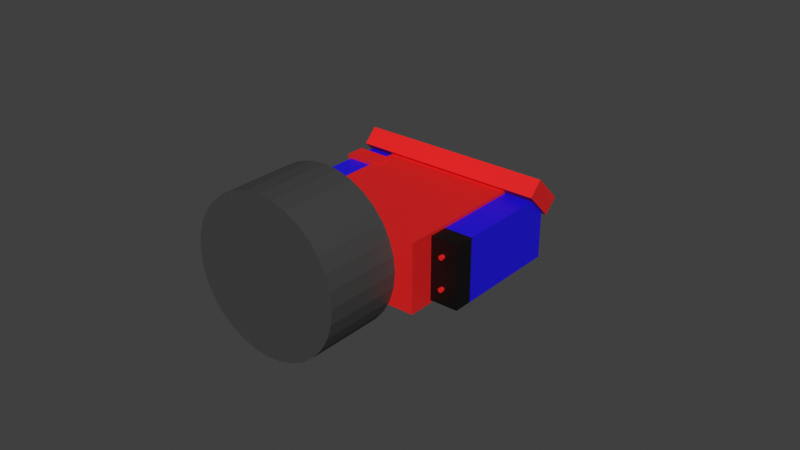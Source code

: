 # Source: kookyemount_2.blend  (saved by Blender 3.0.42; exported with 4.5.12 LTS)
import bpy
from mathutils import Matrix  # noqa: F401  (used for matrix-valued properties, if any)

bpy.ops.wm.read_factory_settings(use_empty=True)
scene = bpy.context.scene
scene.name = 'Scene'

# ---- collections
col_collection = bpy.data.collections.new('Collection'); scene.collection.children.link(col_collection)
col_motor_assembly = bpy.data.collections.new('motor assembly'); col_collection.children.link(col_motor_assembly)
col_mount_assembly = bpy.data.collections.new('mount assembly'); col_collection.children.link(col_mount_assembly)
col_stem_assembly = bpy.data.collections.new('stem assembly'); col_collection.children.link(col_stem_assembly)

# ---- materials (node trees are filled in below, after node groups)
mat_materialn_black_tire_rubber = bpy.data.materials.new('Materialn black tire rubber')
mat_materialn_black_tire_rubber.use_transparent_shadow = False
mat_material_black_motor = bpy.data.materials.new('Material black motor')
mat_material_black_motor.use_transparent_shadow = False
mat_blue_mount = bpy.data.materials.new('blue mount')
mat_blue_mount.use_transparent_shadow = False
mat_material_red_cutout = bpy.data.materials.new('Material.red cutout')
mat_material_red_cutout.use_transparent_shadow = False
mat_purple = bpy.data.materials.new('purple')
mat_purple.use_transparent_shadow = False

# ---- material node trees
mat_materialn_black_tire_rubber.use_nodes = True; mat_materialn_black_tire_rubber.node_tree.nodes.clear()
_N = mat_materialn_black_tire_rubber.node_tree.nodes; _L = mat_materialn_black_tire_rubber.node_tree.links
n0 = _N.new('ShaderNodeBsdfPrincipled'); n0.name = 'Principled BSDF'; n0.location = (10, 300)
n0.distribution = 'GGX'
n0.subsurface_method = 'RANDOM_WALK_SKIN'
n0.inputs[0].default_value = (0.05497, 0.05497, 0.05497, 1.0)
n0.inputs[3].default_value = 1.45
n0.inputs[27].default_value = (0.0, 0.0, 0.0, 1.0)
n0.inputs[28].default_value = 1.0
n1 = _N.new('ShaderNodeOutputMaterial'); n1.name = 'Material Output'; n1.location = (300, 300)
_L.new(n0.outputs[0], n1.inputs[0])
n1.is_active_output = True
mat_material_black_motor.use_nodes = True; mat_material_black_motor.node_tree.nodes.clear()
_N = mat_material_black_motor.node_tree.nodes; _L = mat_material_black_motor.node_tree.links
n0 = _N.new('ShaderNodeBsdfPrincipled'); n0.name = 'Principled BSDF'; n0.location = (10, 300)
n0.distribution = 'GGX'
n0.subsurface_method = 'RANDOM_WALK_SKIN'
n0.inputs[0].default_value = (0.0, 0.0, 0.0, 1.0)
n0.inputs[3].default_value = 1.45
n0.inputs[27].default_value = (0.0, 0.0, 0.0, 1.0)
n0.inputs[28].default_value = 1.0
n1 = _N.new('ShaderNodeOutputMaterial'); n1.name = 'Material Output'; n1.location = (300, 300)
_L.new(n0.outputs[0], n1.inputs[0])
n1.is_active_output = True
mat_blue_mount.use_nodes = True; mat_blue_mount.node_tree.nodes.clear()
_N = mat_blue_mount.node_tree.nodes; _L = mat_blue_mount.node_tree.links
n0 = _N.new('ShaderNodeBsdfPrincipled'); n0.name = 'Principled BSDF'; n0.location = (10, 300)
n0.distribution = 'GGX'
n0.subsurface_method = 'RANDOM_WALK_SKIN'
n0.inputs[0].default_value = (0.01024, 0.002793, 0.8002, 1.0)
n0.inputs[3].default_value = 1.45
n0.inputs[27].default_value = (0.0, 0.0, 0.0, 1.0)
n0.inputs[28].default_value = 1.0
n1 = _N.new('ShaderNodeOutputMaterial'); n1.name = 'Material Output'; n1.location = (300, 300)
_L.new(n0.outputs[0], n1.inputs[0])
n1.is_active_output = True
mat_material_red_cutout.use_nodes = True; mat_material_red_cutout.node_tree.nodes.clear()
_N = mat_material_red_cutout.node_tree.nodes; _L = mat_material_red_cutout.node_tree.links
n0 = _N.new('ShaderNodeBsdfPrincipled'); n0.name = 'Principled BSDF'; n0.location = (10, 300)
n0.distribution = 'GGX'
n0.subsurface_method = 'RANDOM_WALK_SKIN'
n0.inputs[0].default_value = (0.8002, 0.01357, 0.01357, 1.0)
n0.inputs[3].default_value = 1.45
n0.inputs[27].default_value = (0.0, 0.0, 0.0, 1.0)
n0.inputs[28].default_value = 1.0
n1 = _N.new('ShaderNodeOutputMaterial'); n1.name = 'Material Output'; n1.location = (300, 300)
_L.new(n0.outputs[0], n1.inputs[0])
n1.is_active_output = True
mat_purple.use_nodes = True; mat_purple.node_tree.nodes.clear()
_N = mat_purple.node_tree.nodes; _L = mat_purple.node_tree.links
n0 = _N.new('ShaderNodeBsdfPrincipled'); n0.name = 'Principled BSDF'; n0.location = (10, 300)
n0.distribution = 'GGX'
n0.subsurface_method = 'RANDOM_WALK_SKIN'
n0.inputs[0].default_value = (0.8002, 0.005074, 0.6944, 1.0)
n0.inputs[3].default_value = 1.45
n0.inputs[27].default_value = (0.0, 0.0, 0.0, 1.0)
n0.inputs[28].default_value = 1.0
n1 = _N.new('ShaderNodeOutputMaterial'); n1.name = 'Material Output'; n1.location = (300, 300)
_L.new(n0.outputs[0], n1.inputs[0])
n1.is_active_output = True

# ---- world
world_world = bpy.data.worlds.new('World'); scene.world = world_world
world_world.use_nodes = True; world_world.node_tree.nodes.clear()
_N = world_world.node_tree.nodes; _L = world_world.node_tree.links
n0 = _N.new('ShaderNodeOutputWorld'); n0.name = 'World Output'; n0.location = (300, 300)
n1 = _N.new('ShaderNodeBackground'); n1.name = 'Background'; n1.location = (10, 300)
n1.inputs[0].default_value = (0.05088, 0.05088, 0.05088, 1.0)
_L.new(n1.outputs[0], n0.inputs[0])
n0.is_active_output = True
world_world.color = (0.05088, 0.05088, 0.05088)
world_world.use_sun_shadow = False
world_world.sun_shadow_jitter_overblur = 0.0

# ---- meshes
me_cylinder_006 = bpy.data.meshes.new('Cylinder.006')
me_cylinder_006.from_pydata([(0.0, 0.05, -0.0125), (0.0, 0.05, 0.0125), (0.009755, 0.04904, -0.0125), (0.009755, 0.04904, 0.0125), (0.01913, 0.04619, -0.0125), (0.01913, 0.04619, 0.0125), (0.02778, 0.04157, -0.0125), (0.02778, 0.04157, 0.0125), (0.03536, 0.03536, -0.0125), (0.03536, 0.03536, 0.0125), (0.04157, 0.02778, -0.0125), (0.04157, 0.02778, 0.0125), (0.04619, 0.01913, -0.0125), (0.04619, 0.01913, 0.0125), (0.04904, 0.009755, -0.0125), (0.04904, 0.009755, 0.0125), (0.05, -2.186e-09, -0.0125), (0.05, -2.186e-09, 0.0125), (0.04904, -0.009755, -0.0125), (0.04904, -0.009755, 0.0125), (0.04619, -0.01913, -0.0125), (0.04619, -0.01913, 0.0125), (0.04157, -0.02778, -0.0125), (0.04157, -0.02778, 0.0125), (0.03536, -0.03536, -0.0125), (0.03536, -0.03536, 0.0125), (0.02778, -0.04157, -0.0125), (0.02778, -0.04157, 0.0125), (0.01913, -0.04619, -0.0125), (0.01913, -0.04619, 0.0125), (0.009755, -0.04904, -0.0125), (0.009755, -0.04904, 0.0125), (-4.371e-09, -0.05, -0.0125), (-4.371e-09, -0.05, 0.0125), (-0.009755, -0.04904, -0.0125), (-0.009755, -0.04904, 0.0125), (-0.01913, -0.04619, -0.0125), (-0.01913, -0.04619, 0.0125), (-0.02778, -0.04157, -0.0125), (-0.02778, -0.04157, 0.0125), (-0.03536, -0.03536, -0.0125), (-0.03536, -0.03536, 0.0125), (-0.04157, -0.02778, -0.0125), (-0.04157, -0.02778, 0.0125), (-0.04619, -0.01913, -0.0125), (-0.04619, -0.01913, 0.0125), (-0.04904, -0.009755, -0.0125), (-0.04904, -0.009755, 0.0125), (-0.05, 5.962e-10, -0.0125), (-0.05, 5.962e-10, 0.0125), (-0.04904, 0.009755, -0.0125), (-0.04904, 0.009755, 0.0125), (-0.04619, 0.01913, -0.0125), (-0.04619, 0.01913, 0.0125), (-0.04157, 0.02778, -0.0125), (-0.04157, 0.02778, 0.0125), (-0.03536, 0.03536, -0.0125), (-0.03536, 0.03536, 0.0125), (-0.02778, 0.04157, -0.0125), (-0.02778, 0.04157, 0.0125), (-0.01913, 0.04619, -0.0125), (-0.01913, 0.04619, 0.0125), (-0.009755, 0.04904, -0.0125), (-0.009755, 0.04904, 0.0125)], [], [(0, 1, 3, 2), (2, 3, 5, 4), (4, 5, 7, 6), (6, 7, 9, 8), (8, 9, 11, 10), (10, 11, 13, 12), (12, 13, 15, 14), (14, 15, 17, 16), (16, 17, 19, 18), (18, 19, 21, 20), (20, 21, 23, 22), (22, 23, 25, 24), (24, 25, 27, 26), (26, 27, 29, 28), (28, 29, 31, 30), (30, 31, 33, 32), (32, 33, 35, 34), (34, 35, 37, 36), (36, 37, 39, 38), (38, 39, 41, 40), (40, 41, 43, 42), (42, 43, 45, 44), (44, 45, 47, 46), (46, 47, 49, 48), (48, 49, 51, 50), (50, 51, 53, 52), (52, 53, 55, 54), (54, 55, 57, 56), (56, 57, 59, 58), (58, 59, 61, 60), (3, 1, 63, 61, 59, 57, 55, 53, 51, 49, 47, 45, 43, 41, 39, 37, 35, 33, 31, 29, 27, 25, 23, 21, 19, 17, 15, 13, 11, 9, 7, 5), (60, 61, 63, 62), (62, 63, 1, 0), (0, 2, 4, 6, 8, 10, 12, 14, 16, 18, 20, 22, 24, 26, 28, 30, 32, 34, 36, 38, 40, 42, 44, 46, 48, 50, 52, 54, 56, 58, 60, 62)])
_uv = me_cylinder_006.uv_layers.new(name='UVMap')
_uv.uv.foreach_set('vector', [1.0, 0.5, 1.0, 1.0, 0.9688, 1.0, 0.9688, 0.5, 0.9688, 0.5, 0.9688, 1.0, 0.9375, 1.0, 0.9375, 0.5, 0.9375, 0.5, 0.9375, 1.0, 0.9062, 1.0, 0.9062, 0.5, 0.9062, 0.5, 0.9062, 1.0, 0.875, 1.0, 0.875, 0.5, 0.875, 0.5, 0.875, 1.0, 0.8438, 1.0, 0.8438, 0.5, 0.8438, 0.5, 0.8438, 1.0, 0.8125, 1.0, 0.8125, 0.5, 0.8125, 0.5, 0.8125, 1.0, 0.7812, 1.0, 0.7812, 0.5, 0.7812, 0.5, 0.7812, 1.0, 0.75, 1.0, 0.75, 0.5, 0.75, 0.5, 0.75, 1.0, 0.7188, 1.0, 0.7188, 0.5, 0.7188, 0.5, 0.7188, 1.0, 0.6875, 1.0, 0.6875, 0.5, 0.6875, 0.5, 0.6875, 1.0, 0.6562, 1.0, 0.6562, 0.5, 0.6562, 0.5, 0.6562, 1.0, 0.625, 1.0, 0.625, 0.5, 0.625, 0.5, 0.625, 1.0, 0.5938, 1.0, 0.5938, 0.5, 0.5938, 0.5, 0.5938, 1.0, 0.5625, 1.0, 0.5625, 0.5, 0.5625, 0.5, 0.5625, 1.0, 0.5312, 1.0, 0.5312, 0.5, 0.5312, 0.5, 0.5312, 1.0, 0.5, 1.0, 0.5, 0.5, 0.5, 0.5, 0.5, 1.0, 0.4688, 1.0, 0.4688, 0.5, 0.4688, 0.5, 0.4688, 1.0, 0.4375, 1.0, 0.4375, 0.5, 0.4375, 0.5, 0.4375, 1.0, 0.4062, 1.0, 0.4062, 0.5, 0.4062, 0.5, 0.4062, 1.0, 0.375, 1.0, 0.375, 0.5, 0.375, 0.5, 0.375, 1.0, 0.3438, 1.0, 0.3438, 0.5, 0.3438, 0.5, 0.3438, 1.0, 0.3125, 1.0, 0.3125, 0.5, 0.3125, 0.5, 0.3125, 1.0, 0.2812, 1.0, 0.2812, 0.5, 0.2812, 0.5, 0.2812, 1.0, 0.25, 1.0, 0.25, 0.5, 0.25, 0.5, 0.25, 1.0, 0.2188, 1.0, 0.2188, 0.5, 0.2188, 0.5, 0.2188, 1.0, 0.1875, 1.0, 0.1875, 0.5, 0.1875, 0.5, 0.1875, 1.0, 0.1562, 1.0, 0.1562, 0.5, 0.1562, 0.5, 0.1562, 1.0, 0.125, 1.0, 0.125, 0.5, 0.125, 0.5, 0.125, 1.0, 0.09375, 1.0, 0.09375, 0.5, 0.09375, 0.5, 0.09375, 1.0, 0.0625, 1.0, 0.0625, 0.5, 0.2968, 0.4854, 0.25, 0.49, 0.2032, 0.4854, 0.1582, 0.4717, 0.1167, 0.4496, 0.08029, 0.4197, 0.05045, 0.3833, 0.02827, 0.3418, 0.01461, 0.2968, 0.01, 0.25, 0.01461, 0.2032, 0.02827, 0.1582, 0.05045, 0.1167, 0.08029, 0.08029, 0.1167, 0.05045, 0.1582, 0.02827, 0.2032, 0.01461, 0.25, 0.01, 0.2968, 0.01461, 0.3418, 0.02827, 0.3833, 0.05045, 0.4197, 0.08029, 0.4496, 0.1167, 0.4717, 0.1582, 0.4854, 0.2032, 0.49, 0.25, 0.4854, 0.2968, 0.4717, 0.3418, 0.4496, 0.3833, 0.4197, 0.4197, 0.3833, 0.4496, 0.3418, 0.4717, 0.0625, 0.5, 0.0625, 1.0, 0.03125, 1.0, 0.03125, 0.5, 0.03125, 0.5, 0.03125, 1.0, 0.0, 1.0, 0.0, 0.5, 0.75, 0.49, 0.7968, 0.4854, 0.8418, 0.4717, 0.8833, 0.4496, 0.9197, 0.4197, 0.9496, 0.3833, 0.9717, 0.3418, 0.9854, 0.2968, 0.99, 0.25, 0.9854, 0.2032, 0.9717, 0.1582, 0.9496, 0.1167, 0.9197, 0.08029, 0.8833, 0.05045, 0.8418, 0.02827, 0.7968, 0.01461, 0.75, 0.01, 0.7032, 0.01461, 0.6582, 0.02827, 0.6167, 0.05045, 0.5803, 0.08029, 0.5504, 0.1167, 0.5283, 0.1582, 0.5146, 0.2032, 0.51, 0.25, 0.5146, 0.2968, 0.5283, 0.3418, 0.5504, 0.3833, 0.5803, 0.4197, 0.6167, 0.4496, 0.6582, 0.4717, 0.7032, 0.4854])
me_cylinder_006.materials.append(mat_materialn_black_tire_rubber)
me_cylinder_006.use_remesh_fix_poles = True
me_cylinder_006.use_remesh_preserve_attributes = False
me_cylinder_006.update()
me_cube_010 = bpy.data.meshes.new('Cube.010')
me_cube_010.from_pydata([(-1.0, -1.0, -1.0), (-1.0, -1.0, 1.0), (-1.0, 1.0, -1.0), (-1.0, 1.0, 1.0), (1.0, -1.0, -1.0), (1.0, -1.0, 1.0), (1.0, 1.0, -1.0), (1.0, 1.0, 1.0)], [], [(0, 1, 3, 2), (2, 3, 7, 6), (6, 7, 5, 4), (4, 5, 1, 0), (2, 6, 4, 0), (7, 3, 1, 5)])
_uv = me_cube_010.uv_layers.new(name='UVMap')
_uv.uv.foreach_set('vector', [0.375, 0.0, 0.625, 0.0, 0.625, 0.25, 0.375, 0.25, 0.375, 0.25, 0.625, 0.25, 0.625, 0.5, 0.375, 0.5, 0.375, 0.5, 0.625, 0.5, 0.625, 0.75, 0.375, 0.75, 0.375, 0.75, 0.625, 0.75, 0.625, 1.0, 0.375, 1.0, 0.125, 0.5, 0.375, 0.5, 0.375, 0.75, 0.125, 0.75, 0.625, 0.5, 0.875, 0.5, 0.875, 0.75, 0.625, 0.75])
me_cube_010.materials.append(mat_material_black_motor)
me_cube_010.use_remesh_fix_poles = True
me_cube_010.use_remesh_preserve_attributes = False
me_cube_010.update()
me_cube_011 = bpy.data.meshes.new('Cube.011')
me_cube_011.from_pydata([(-1.0, -1.0, -1.0), (-1.0, -1.0, 1.0), (-1.0, 1.0, -1.0), (-1.0, 1.0, 1.0), (1.0, -1.0, -1.0), (1.0, -1.0, 1.0), (1.0, 1.0, -1.0), (1.0, 1.0, 1.0)], [], [(0, 1, 3, 2), (2, 3, 7, 6), (6, 7, 5, 4), (4, 5, 1, 0), (2, 6, 4, 0), (7, 3, 1, 5)])
_uv = me_cube_011.uv_layers.new(name='UVMap')
_uv.uv.foreach_set('vector', [0.375, 0.0, 0.625, 0.0, 0.625, 0.25, 0.375, 0.25, 0.375, 0.25, 0.625, 0.25, 0.625, 0.5, 0.375, 0.5, 0.375, 0.5, 0.625, 0.5, 0.625, 0.75, 0.375, 0.75, 0.375, 0.75, 0.625, 0.75, 0.625, 1.0, 0.375, 1.0, 0.125, 0.5, 0.375, 0.5, 0.375, 0.75, 0.125, 0.75, 0.625, 0.5, 0.875, 0.5, 0.875, 0.75, 0.625, 0.75])
me_cube_011.materials.append(mat_material_black_motor)
me_cube_011.use_remesh_fix_poles = True
me_cube_011.use_remesh_preserve_attributes = False
me_cube_011.update()
me_cube_007 = bpy.data.meshes.new('Cube.007')
me_cube_007.from_pydata([(-0.02, -0.02, -0.01), (-0.02, -0.02, 0.01), (-0.02, 0.02, -0.01), (-0.02, 0.02, 0.01), (0.02, -0.02, -0.01), (0.02, -0.02, 0.01), (0.02, 0.02, -0.01), (0.02, 0.02, 0.01)], [], [(0, 1, 3, 2), (2, 3, 7, 6), (6, 7, 5, 4), (4, 5, 1, 0), (2, 6, 4, 0), (7, 3, 1, 5)])
_uv = me_cube_007.uv_layers.new(name='UVMap')
_uv.uv.foreach_set('vector', [0.375, 0.0, 0.625, 0.0, 0.625, 0.25, 0.375, 0.25, 0.375, 0.25, 0.625, 0.25, 0.625, 0.5, 0.375, 0.5, 0.375, 0.5, 0.625, 0.5, 0.625, 0.75, 0.375, 0.75, 0.375, 0.75, 0.625, 0.75, 0.625, 1.0, 0.375, 1.0, 0.125, 0.5, 0.375, 0.5, 0.375, 0.75, 0.125, 0.75, 0.625, 0.5, 0.875, 0.5, 0.875, 0.75, 0.625, 0.75])
me_cube_007.materials.append(mat_material_black_motor)
me_cube_007.use_remesh_fix_poles = True
me_cube_007.use_remesh_preserve_attributes = False
me_cube_007.update()
me_cube_003 = bpy.data.meshes.new('Cube.003')
me_cube_003.from_pydata([(-0.003, -0.002, -0.00375), (-0.003, -0.002, 0.00375), (-0.003, 0.002, -0.00375), (-0.003, 0.002, 0.00375), (0.003, -0.002, -0.00375), (0.003, -0.002, 0.00375), (0.003, 0.002, -0.00375), (0.003, 0.002, 0.00375)], [], [(0, 1, 3, 2), (2, 3, 7, 6), (6, 7, 5, 4), (4, 5, 1, 0), (2, 6, 4, 0), (7, 3, 1, 5)])
_uv = me_cube_003.uv_layers.new(name='UVMap')
_uv.uv.foreach_set('vector', [0.375, 0.0, 0.625, 0.0, 0.625, 0.25, 0.375, 0.25, 0.375, 0.25, 0.625, 0.25, 0.625, 0.5, 0.375, 0.5, 0.375, 0.5, 0.625, 0.5, 0.625, 0.75, 0.375, 0.75, 0.375, 0.75, 0.625, 0.75, 0.625, 1.0, 0.375, 1.0, 0.125, 0.5, 0.375, 0.5, 0.375, 0.75, 0.125, 0.75, 0.625, 0.5, 0.875, 0.5, 0.875, 0.75, 0.625, 0.75])
me_cube_003.materials.append(mat_material_black_motor)
me_cube_003.use_remesh_fix_poles = True
me_cube_003.use_remesh_preserve_attributes = False
me_cube_003.update()
me_cylinder_005 = bpy.data.meshes.new('Cylinder.005')
me_cylinder_005.from_pydata([(0.0, 0.002, -0.03), (0.0, 0.002, 0.03), (0.0003902, 0.001962, -0.03), (0.0003902, 0.001962, 0.03), (0.0007654, 0.001848, -0.03), (0.0007654, 0.001848, 0.03), (0.001111, 0.001663, -0.03), (0.001111, 0.001663, 0.03), (0.001414, 0.001414, -0.03), (0.001414, 0.001414, 0.03), (0.001663, 0.001111, -0.03), (0.001663, 0.001111, 0.03), (0.001848, 0.0007654, -0.03), (0.001848, 0.0007654, 0.03), (0.001962, 0.0003902, -0.03), (0.001962, 0.0003902, 0.03), (0.002, -8.742e-11, -0.03), (0.002, -8.742e-11, 0.03), (0.001962, -0.0003902, -0.03), (0.001962, -0.0003902, 0.03), (0.001848, -0.0007654, -0.03), (0.001848, -0.0007654, 0.03), (0.001663, -0.001111, -0.03), (0.001663, -0.001111, 0.03), (0.001414, -0.001414, -0.03), (0.001414, -0.001414, 0.03), (0.001111, -0.001663, -0.03), (0.001111, -0.001663, 0.03), (0.0007654, -0.001848, -0.03), (0.0007654, -0.001848, 0.03), (0.0003902, -0.001962, -0.03), (0.0003902, -0.001962, 0.03), (-1.748e-10, -0.002, -0.03), (-1.748e-10, -0.002, 0.03), (-0.0003902, -0.001962, -0.03), (-0.0003902, -0.001962, 0.03), (-0.0007654, -0.001848, -0.03), (-0.0007654, -0.001848, 0.03), (-0.001111, -0.001663, -0.03), (-0.001111, -0.001663, 0.03), (-0.001414, -0.001414, -0.03), (-0.001414, -0.001414, 0.03), (-0.001663, -0.001111, -0.03), (-0.001663, -0.001111, 0.03), (-0.001848, -0.0007654, -0.03), (-0.001848, -0.0007654, 0.03), (-0.001962, -0.0003902, -0.03), (-0.001962, -0.0003902, 0.03), (-0.002, 2.385e-11, -0.03), (-0.002, 2.385e-11, 0.03), (-0.001962, 0.0003902, -0.03), (-0.001962, 0.0003902, 0.03), (-0.001848, 0.0007654, -0.03), (-0.001848, 0.0007654, 0.03), (-0.001663, 0.001111, -0.03), (-0.001663, 0.001111, 0.03), (-0.001414, 0.001414, -0.03), (-0.001414, 0.001414, 0.03), (-0.001111, 0.001663, -0.03), (-0.001111, 0.001663, 0.03), (-0.0007654, 0.001848, -0.03), (-0.0007654, 0.001848, 0.03), (-0.0003902, 0.001962, -0.03), (-0.0003902, 0.001962, 0.03)], [], [(0, 1, 3, 2), (2, 3, 5, 4), (4, 5, 7, 6), (6, 7, 9, 8), (8, 9, 11, 10), (10, 11, 13, 12), (12, 13, 15, 14), (14, 15, 17, 16), (16, 17, 19, 18), (18, 19, 21, 20), (20, 21, 23, 22), (22, 23, 25, 24), (24, 25, 27, 26), (26, 27, 29, 28), (28, 29, 31, 30), (30, 31, 33, 32), (32, 33, 35, 34), (34, 35, 37, 36), (36, 37, 39, 38), (38, 39, 41, 40), (40, 41, 43, 42), (42, 43, 45, 44), (44, 45, 47, 46), (46, 47, 49, 48), (48, 49, 51, 50), (50, 51, 53, 52), (52, 53, 55, 54), (54, 55, 57, 56), (56, 57, 59, 58), (58, 59, 61, 60), (3, 1, 63, 61, 59, 57, 55, 53, 51, 49, 47, 45, 43, 41, 39, 37, 35, 33, 31, 29, 27, 25, 23, 21, 19, 17, 15, 13, 11, 9, 7, 5), (60, 61, 63, 62), (62, 63, 1, 0), (0, 2, 4, 6, 8, 10, 12, 14, 16, 18, 20, 22, 24, 26, 28, 30, 32, 34, 36, 38, 40, 42, 44, 46, 48, 50, 52, 54, 56, 58, 60, 62)])
_uv = me_cylinder_005.uv_layers.new(name='UVMap')
_uv.uv.foreach_set('vector', [1.0, 0.5, 1.0, 1.0, 0.9688, 1.0, 0.9688, 0.5, 0.9688, 0.5, 0.9688, 1.0, 0.9375, 1.0, 0.9375, 0.5, 0.9375, 0.5, 0.9375, 1.0, 0.9062, 1.0, 0.9062, 0.5, 0.9062, 0.5, 0.9062, 1.0, 0.875, 1.0, 0.875, 0.5, 0.875, 0.5, 0.875, 1.0, 0.8438, 1.0, 0.8438, 0.5, 0.8438, 0.5, 0.8438, 1.0, 0.8125, 1.0, 0.8125, 0.5, 0.8125, 0.5, 0.8125, 1.0, 0.7812, 1.0, 0.7812, 0.5, 0.7812, 0.5, 0.7812, 1.0, 0.75, 1.0, 0.75, 0.5, 0.75, 0.5, 0.75, 1.0, 0.7188, 1.0, 0.7188, 0.5, 0.7188, 0.5, 0.7188, 1.0, 0.6875, 1.0, 0.6875, 0.5, 0.6875, 0.5, 0.6875, 1.0, 0.6562, 1.0, 0.6562, 0.5, 0.6562, 0.5, 0.6562, 1.0, 0.625, 1.0, 0.625, 0.5, 0.625, 0.5, 0.625, 1.0, 0.5938, 1.0, 0.5938, 0.5, 0.5938, 0.5, 0.5938, 1.0, 0.5625, 1.0, 0.5625, 0.5, 0.5625, 0.5, 0.5625, 1.0, 0.5312, 1.0, 0.5312, 0.5, 0.5312, 0.5, 0.5312, 1.0, 0.5, 1.0, 0.5, 0.5, 0.5, 0.5, 0.5, 1.0, 0.4688, 1.0, 0.4688, 0.5, 0.4688, 0.5, 0.4688, 1.0, 0.4375, 1.0, 0.4375, 0.5, 0.4375, 0.5, 0.4375, 1.0, 0.4062, 1.0, 0.4062, 0.5, 0.4062, 0.5, 0.4062, 1.0, 0.375, 1.0, 0.375, 0.5, 0.375, 0.5, 0.375, 1.0, 0.3438, 1.0, 0.3438, 0.5, 0.3438, 0.5, 0.3438, 1.0, 0.3125, 1.0, 0.3125, 0.5, 0.3125, 0.5, 0.3125, 1.0, 0.2812, 1.0, 0.2812, 0.5, 0.2812, 0.5, 0.2812, 1.0, 0.25, 1.0, 0.25, 0.5, 0.25, 0.5, 0.25, 1.0, 0.2188, 1.0, 0.2188, 0.5, 0.2188, 0.5, 0.2188, 1.0, 0.1875, 1.0, 0.1875, 0.5, 0.1875, 0.5, 0.1875, 1.0, 0.1562, 1.0, 0.1562, 0.5, 0.1562, 0.5, 0.1562, 1.0, 0.125, 1.0, 0.125, 0.5, 0.125, 0.5, 0.125, 1.0, 0.09375, 1.0, 0.09375, 0.5, 0.09375, 0.5, 0.09375, 1.0, 0.0625, 1.0, 0.0625, 0.5, 0.2968, 0.4854, 0.25, 0.49, 0.2032, 0.4854, 0.1582, 0.4717, 0.1167, 0.4496, 0.08029, 0.4197, 0.05045, 0.3833, 0.02827, 0.3418, 0.01461, 0.2968, 0.01, 0.25, 0.01461, 0.2032, 0.02827, 0.1582, 0.05045, 0.1167, 0.08029, 0.08029, 0.1167, 0.05045, 0.1582, 0.02827, 0.2032, 0.01461, 0.25, 0.01, 0.2968, 0.01461, 0.3418, 0.02827, 0.3833, 0.05045, 0.4197, 0.08029, 0.4496, 0.1167, 0.4717, 0.1582, 0.4854, 0.2032, 0.49, 0.25, 0.4854, 0.2968, 0.4717, 0.3418, 0.4496, 0.3833, 0.4197, 0.4197, 0.3833, 0.4496, 0.3418, 0.4717, 0.0625, 0.5, 0.0625, 1.0, 0.03125, 1.0, 0.03125, 0.5, 0.03125, 0.5, 0.03125, 1.0, 0.0, 1.0, 0.0, 0.5, 0.75, 0.49, 0.7968, 0.4854, 0.8418, 0.4717, 0.8833, 0.4496, 0.9197, 0.4197, 0.9496, 0.3833, 0.9717, 0.3418, 0.9854, 0.2968, 0.99, 0.25, 0.9854, 0.2032, 0.9717, 0.1582, 0.9496, 0.1167, 0.9197, 0.08029, 0.8833, 0.05045, 0.8418, 0.02827, 0.7968, 0.01461, 0.75, 0.01, 0.7032, 0.01461, 0.6582, 0.02827, 0.6167, 0.05045, 0.5803, 0.08029, 0.5504, 0.1167, 0.5283, 0.1582, 0.5146, 0.2032, 0.51, 0.25, 0.5146, 0.2968, 0.5283, 0.3418, 0.5504, 0.3833, 0.5803, 0.4197, 0.6167, 0.4496, 0.6582, 0.4717, 0.7032, 0.4854])
me_cylinder_005.use_remesh_fix_poles = True
me_cylinder_005.use_remesh_preserve_attributes = False
me_cylinder_005.update()
me_cube_001 = bpy.data.meshes.new('Cube.001')
me_cube_001.from_pydata([(-0.0285, -0.01575, -0.01), (-0.0285, -0.01575, 0.01), (-0.0285, 0.01575, -0.01), (-0.0285, 0.01575, 0.01), (0.0285, -0.01575, -0.01), (0.0285, -0.01575, 0.01), (0.0285, 0.01575, -0.01), (0.0285, 0.01575, 0.01)], [], [(0, 1, 3, 2), (2, 3, 7, 6), (6, 7, 5, 4), (4, 5, 1, 0), (2, 6, 4, 0), (7, 3, 1, 5)])
_uv = me_cube_001.uv_layers.new(name='UVMap')
_uv.uv.foreach_set('vector', [0.375, 0.0, 0.625, 0.0, 0.625, 0.25, 0.375, 0.25, 0.375, 0.25, 0.625, 0.25, 0.625, 0.5, 0.375, 0.5, 0.375, 0.5, 0.625, 0.5, 0.625, 0.75, 0.375, 0.75, 0.375, 0.75, 0.625, 0.75, 0.625, 1.0, 0.375, 1.0, 0.125, 0.5, 0.375, 0.5, 0.375, 0.75, 0.125, 0.75, 0.625, 0.5, 0.875, 0.5, 0.875, 0.75, 0.625, 0.75])
me_cube_001.materials.append(mat_blue_mount)
me_cube_001.use_remesh_fix_poles = True
me_cube_001.use_remesh_preserve_attributes = False
me_cube_001.update()
me_cube_012 = bpy.data.meshes.new('Cube.012')
me_cube_012.from_pydata([(-0.0005, -0.0015, -0.005), (-0.0005, -0.0015, 0.005), (-0.0005, 0.0015, -0.005), (-0.0005, 0.0015, 0.005), (0.0005, -0.0015, -0.005), (0.0005, -0.0015, 0.005), (0.0005, 0.0015, -0.005), (0.0005, 0.0015, 0.005)], [], [(0, 1, 3, 2), (2, 3, 7, 6), (6, 7, 5, 4), (4, 5, 1, 0), (2, 6, 4, 0), (7, 3, 1, 5)])
_uv = me_cube_012.uv_layers.new(name='UVMap')
_uv.uv.foreach_set('vector', [0.375, 0.0, 0.625, 0.0, 0.625, 0.25, 0.375, 0.25, 0.375, 0.25, 0.625, 0.25, 0.625, 0.5, 0.375, 0.5, 0.375, 0.5, 0.625, 0.5, 0.625, 0.75, 0.375, 0.75, 0.375, 0.75, 0.625, 0.75, 0.625, 1.0, 0.375, 1.0, 0.125, 0.5, 0.375, 0.5, 0.375, 0.75, 0.125, 0.75, 0.625, 0.5, 0.875, 0.5, 0.875, 0.75, 0.625, 0.75])
me_cube_012.materials.append(mat_material_red_cutout)
me_cube_012.use_remesh_fix_poles = True
me_cube_012.use_remesh_preserve_attributes = False
me_cube_012.update()
me_cube_013 = bpy.data.meshes.new('Cube.013')
me_cube_013.from_pydata([(-0.007, -0.0015, -0.0005), (-0.007, -0.0015, 0.0005), (-0.007, 0.0015, -0.0005), (-0.007, 0.0015, 0.0005), (0.007, -0.0015, -0.0005), (0.007, -0.0015, 0.0005), (0.007, 0.0015, -0.0005), (0.007, 0.0015, 0.0005)], [], [(0, 1, 3, 2), (2, 3, 7, 6), (6, 7, 5, 4), (4, 5, 1, 0), (2, 6, 4, 0), (7, 3, 1, 5)])
_uv = me_cube_013.uv_layers.new(name='UVMap')
_uv.uv.foreach_set('vector', [0.375, 0.0, 0.625, 0.0, 0.625, 0.25, 0.375, 0.25, 0.375, 0.25, 0.625, 0.25, 0.625, 0.5, 0.375, 0.5, 0.375, 0.5, 0.625, 0.5, 0.625, 0.75, 0.375, 0.75, 0.375, 0.75, 0.625, 0.75, 0.625, 1.0, 0.375, 1.0, 0.125, 0.5, 0.375, 0.5, 0.375, 0.75, 0.125, 0.75, 0.625, 0.5, 0.875, 0.5, 0.875, 0.75, 0.625, 0.75])
me_cube_013.materials.append(mat_material_red_cutout)
me_cube_013.use_remesh_fix_poles = True
me_cube_013.use_remesh_preserve_attributes = False
me_cube_013.update()
me_cube_008 = bpy.data.meshes.new('Cube.008')
me_cube_008.from_pydata([(-0.021, -0.021, -0.011), (-0.021, -0.021, 0.011), (-0.021, 0.021, -0.011), (-0.021, 0.021, 0.011), (0.021, -0.021, -0.011), (0.021, -0.021, 0.011), (0.021, 0.021, -0.011), (0.021, 0.021, 0.011)], [], [(0, 1, 3, 2), (2, 3, 7, 6), (6, 7, 5, 4), (4, 5, 1, 0), (2, 6, 4, 0), (7, 3, 1, 5)])
_uv = me_cube_008.uv_layers.new(name='UVMap')
_uv.uv.foreach_set('vector', [0.375, 0.0, 0.625, 0.0, 0.625, 0.25, 0.375, 0.25, 0.375, 0.25, 0.625, 0.25, 0.625, 0.5, 0.375, 0.5, 0.375, 0.5, 0.625, 0.5, 0.625, 0.75, 0.375, 0.75, 0.375, 0.75, 0.625, 0.75, 0.625, 1.0, 0.375, 1.0, 0.125, 0.5, 0.375, 0.5, 0.375, 0.75, 0.125, 0.75, 0.625, 0.5, 0.875, 0.5, 0.875, 0.75, 0.625, 0.75])
me_cube_008.materials.append(mat_material_red_cutout)
me_cube_008.use_remesh_fix_poles = True
me_cube_008.use_remesh_preserve_attributes = False
me_cube_008.update()
me_cylinder = bpy.data.meshes.new('Cylinder')
me_cylinder.from_pydata([(0.0, 0.00075, -0.005), (0.0, 0.00075, 0.005), (0.0001463, 0.0007356, -0.005), (0.0001463, 0.0007356, 0.005), (0.000287, 0.0006929, -0.005), (0.000287, 0.0006929, 0.005), (0.0004167, 0.0006236, -0.005), (0.0004167, 0.0006236, 0.005), (0.0005303, 0.0005303, -0.005), (0.0005303, 0.0005303, 0.005), (0.0006236, 0.0004167, -0.005), (0.0006236, 0.0004167, 0.005), (0.0006929, 0.000287, -0.005), (0.0006929, 0.000287, 0.005), (0.0007356, 0.0001463, -0.005), (0.0007356, 0.0001463, 0.005), (0.00075, -3.278e-11, -0.005), (0.00075, -3.278e-11, 0.005), (0.0007356, -0.0001463, -0.005), (0.0007356, -0.0001463, 0.005), (0.0006929, -0.000287, -0.005), (0.0006929, -0.000287, 0.005), (0.0006236, -0.0004167, -0.005), (0.0006236, -0.0004167, 0.005), (0.0005303, -0.0005303, -0.005), (0.0005303, -0.0005303, 0.005), (0.0004167, -0.0006236, -0.005), (0.0004167, -0.0006236, 0.005), (0.000287, -0.0006929, -0.005), (0.000287, -0.0006929, 0.005), (0.0001463, -0.0007356, -0.005), (0.0001463, -0.0007356, 0.005), (-6.557e-11, -0.00075, -0.005), (-6.557e-11, -0.00075, 0.005), (-0.0001463, -0.0007356, -0.005), (-0.0001463, -0.0007356, 0.005), (-0.000287, -0.0006929, -0.005), (-0.000287, -0.0006929, 0.005), (-0.0004167, -0.0006236, -0.005), (-0.0004167, -0.0006236, 0.005), (-0.0005303, -0.0005303, -0.005), (-0.0005303, -0.0005303, 0.005), (-0.0006236, -0.0004167, -0.005), (-0.0006236, -0.0004167, 0.005), (-0.0006929, -0.000287, -0.005), (-0.0006929, -0.000287, 0.005), (-0.0007356, -0.0001463, -0.005), (-0.0007356, -0.0001463, 0.005), (-0.00075, 8.944e-12, -0.005), (-0.00075, 8.944e-12, 0.005), (-0.0007356, 0.0001463, -0.005), (-0.0007356, 0.0001463, 0.005), (-0.0006929, 0.000287, -0.005), (-0.0006929, 0.000287, 0.005), (-0.0006236, 0.0004167, -0.005), (-0.0006236, 0.0004167, 0.005), (-0.0005303, 0.0005303, -0.005), (-0.0005303, 0.0005303, 0.005), (-0.0004167, 0.0006236, -0.005), (-0.0004167, 0.0006236, 0.005), (-0.000287, 0.0006929, -0.005), (-0.000287, 0.0006929, 0.005), (-0.0001463, 0.0007356, -0.005), (-0.0001463, 0.0007356, 0.005)], [], [(0, 1, 3, 2), (2, 3, 5, 4), (4, 5, 7, 6), (6, 7, 9, 8), (8, 9, 11, 10), (10, 11, 13, 12), (12, 13, 15, 14), (14, 15, 17, 16), (16, 17, 19, 18), (18, 19, 21, 20), (20, 21, 23, 22), (22, 23, 25, 24), (24, 25, 27, 26), (26, 27, 29, 28), (28, 29, 31, 30), (30, 31, 33, 32), (32, 33, 35, 34), (34, 35, 37, 36), (36, 37, 39, 38), (38, 39, 41, 40), (40, 41, 43, 42), (42, 43, 45, 44), (44, 45, 47, 46), (46, 47, 49, 48), (48, 49, 51, 50), (50, 51, 53, 52), (52, 53, 55, 54), (54, 55, 57, 56), (56, 57, 59, 58), (58, 59, 61, 60), (3, 1, 63, 61, 59, 57, 55, 53, 51, 49, 47, 45, 43, 41, 39, 37, 35, 33, 31, 29, 27, 25, 23, 21, 19, 17, 15, 13, 11, 9, 7, 5), (60, 61, 63, 62), (62, 63, 1, 0), (0, 2, 4, 6, 8, 10, 12, 14, 16, 18, 20, 22, 24, 26, 28, 30, 32, 34, 36, 38, 40, 42, 44, 46, 48, 50, 52, 54, 56, 58, 60, 62)])
_uv = me_cylinder.uv_layers.new(name='UVMap')
_uv.uv.foreach_set('vector', [1.0, 0.5, 1.0, 1.0, 0.9688, 1.0, 0.9688, 0.5, 0.9688, 0.5, 0.9688, 1.0, 0.9375, 1.0, 0.9375, 0.5, 0.9375, 0.5, 0.9375, 1.0, 0.9062, 1.0, 0.9062, 0.5, 0.9062, 0.5, 0.9062, 1.0, 0.875, 1.0, 0.875, 0.5, 0.875, 0.5, 0.875, 1.0, 0.8438, 1.0, 0.8438, 0.5, 0.8438, 0.5, 0.8438, 1.0, 0.8125, 1.0, 0.8125, 0.5, 0.8125, 0.5, 0.8125, 1.0, 0.7812, 1.0, 0.7812, 0.5, 0.7812, 0.5, 0.7812, 1.0, 0.75, 1.0, 0.75, 0.5, 0.75, 0.5, 0.75, 1.0, 0.7188, 1.0, 0.7188, 0.5, 0.7188, 0.5, 0.7188, 1.0, 0.6875, 1.0, 0.6875, 0.5, 0.6875, 0.5, 0.6875, 1.0, 0.6562, 1.0, 0.6562, 0.5, 0.6562, 0.5, 0.6562, 1.0, 0.625, 1.0, 0.625, 0.5, 0.625, 0.5, 0.625, 1.0, 0.5938, 1.0, 0.5938, 0.5, 0.5938, 0.5, 0.5938, 1.0, 0.5625, 1.0, 0.5625, 0.5, 0.5625, 0.5, 0.5625, 1.0, 0.5312, 1.0, 0.5312, 0.5, 0.5312, 0.5, 0.5312, 1.0, 0.5, 1.0, 0.5, 0.5, 0.5, 0.5, 0.5, 1.0, 0.4688, 1.0, 0.4688, 0.5, 0.4688, 0.5, 0.4688, 1.0, 0.4375, 1.0, 0.4375, 0.5, 0.4375, 0.5, 0.4375, 1.0, 0.4062, 1.0, 0.4062, 0.5, 0.4062, 0.5, 0.4062, 1.0, 0.375, 1.0, 0.375, 0.5, 0.375, 0.5, 0.375, 1.0, 0.3438, 1.0, 0.3438, 0.5, 0.3438, 0.5, 0.3438, 1.0, 0.3125, 1.0, 0.3125, 0.5, 0.3125, 0.5, 0.3125, 1.0, 0.2812, 1.0, 0.2812, 0.5, 0.2812, 0.5, 0.2812, 1.0, 0.25, 1.0, 0.25, 0.5, 0.25, 0.5, 0.25, 1.0, 0.2188, 1.0, 0.2188, 0.5, 0.2188, 0.5, 0.2188, 1.0, 0.1875, 1.0, 0.1875, 0.5, 0.1875, 0.5, 0.1875, 1.0, 0.1562, 1.0, 0.1562, 0.5, 0.1562, 0.5, 0.1562, 1.0, 0.125, 1.0, 0.125, 0.5, 0.125, 0.5, 0.125, 1.0, 0.09375, 1.0, 0.09375, 0.5, 0.09375, 0.5, 0.09375, 1.0, 0.0625, 1.0, 0.0625, 0.5, 0.2968, 0.4854, 0.25, 0.49, 0.2032, 0.4854, 0.1582, 0.4717, 0.1167, 0.4496, 0.08029, 0.4197, 0.05045, 0.3833, 0.02827, 0.3418, 0.01461, 0.2968, 0.01, 0.25, 0.01461, 0.2032, 0.02827, 0.1582, 0.05045, 0.1167, 0.08029, 0.08029, 0.1167, 0.05045, 0.1582, 0.02827, 0.2032, 0.01461, 0.25, 0.01, 0.2968, 0.01461, 0.3418, 0.02827, 0.3833, 0.05045, 0.4197, 0.08029, 0.4496, 0.1167, 0.4717, 0.1582, 0.4854, 0.2032, 0.49, 0.25, 0.4854, 0.2968, 0.4717, 0.3418, 0.4496, 0.3833, 0.4197, 0.4197, 0.3833, 0.4496, 0.3418, 0.4717, 0.0625, 0.5, 0.0625, 1.0, 0.03125, 1.0, 0.03125, 0.5, 0.03125, 0.5, 0.03125, 1.0, 0.0, 1.0, 0.0, 0.5, 0.75, 0.49, 0.7968, 0.4854, 0.8418, 0.4717, 0.8833, 0.4496, 0.9197, 0.4197, 0.9496, 0.3833, 0.9717, 0.3418, 0.9854, 0.2968, 0.99, 0.25, 0.9854, 0.2032, 0.9717, 0.1582, 0.9496, 0.1167, 0.9197, 0.08029, 0.8833, 0.05045, 0.8418, 0.02827, 0.7968, 0.01461, 0.75, 0.01, 0.7032, 0.01461, 0.6582, 0.02827, 0.6167, 0.05045, 0.5803, 0.08029, 0.5504, 0.1167, 0.5283, 0.1582, 0.5146, 0.2032, 0.51, 0.25, 0.5146, 0.2968, 0.5283, 0.3418, 0.5504, 0.3833, 0.5803, 0.4197, 0.6167, 0.4496, 0.6582, 0.4717, 0.7032, 0.4854])
me_cylinder.materials.append(mat_material_red_cutout)
me_cylinder.use_remesh_fix_poles = True
me_cylinder.use_remesh_preserve_attributes = False
me_cylinder.update()
me_cylinder_003 = bpy.data.meshes.new('Cylinder.003')
me_cylinder_003.from_pydata([(0.0, 0.00075, -0.005), (0.0, 0.00075, 0.005), (0.0001463, 0.0007356, -0.005), (0.0001463, 0.0007356, 0.005), (0.000287, 0.0006929, -0.005), (0.000287, 0.0006929, 0.005), (0.0004167, 0.0006236, -0.005), (0.0004167, 0.0006236, 0.005), (0.0005303, 0.0005303, -0.005), (0.0005303, 0.0005303, 0.005), (0.0006236, 0.0004167, -0.005), (0.0006236, 0.0004167, 0.005), (0.0006929, 0.000287, -0.005), (0.0006929, 0.000287, 0.005), (0.0007356, 0.0001463, -0.005), (0.0007356, 0.0001463, 0.005), (0.00075, -3.278e-11, -0.005), (0.00075, -3.278e-11, 0.005), (0.0007356, -0.0001463, -0.005), (0.0007356, -0.0001463, 0.005), (0.0006929, -0.000287, -0.005), (0.0006929, -0.000287, 0.005), (0.0006236, -0.0004167, -0.005), (0.0006236, -0.0004167, 0.005), (0.0005303, -0.0005303, -0.005), (0.0005303, -0.0005303, 0.005), (0.0004167, -0.0006236, -0.005), (0.0004167, -0.0006236, 0.005), (0.000287, -0.0006929, -0.005), (0.000287, -0.0006929, 0.005), (0.0001463, -0.0007356, -0.005), (0.0001463, -0.0007356, 0.005), (-6.557e-11, -0.00075, -0.005), (-6.557e-11, -0.00075, 0.005), (-0.0001463, -0.0007356, -0.005), (-0.0001463, -0.0007356, 0.005), (-0.000287, -0.0006929, -0.005), (-0.000287, -0.0006929, 0.005), (-0.0004167, -0.0006236, -0.005), (-0.0004167, -0.0006236, 0.005), (-0.0005303, -0.0005303, -0.005), (-0.0005303, -0.0005303, 0.005), (-0.0006236, -0.0004167, -0.005), (-0.0006236, -0.0004167, 0.005), (-0.0006929, -0.000287, -0.005), (-0.0006929, -0.000287, 0.005), (-0.0007356, -0.0001463, -0.005), (-0.0007356, -0.0001463, 0.005), (-0.00075, 8.944e-12, -0.005), (-0.00075, 8.944e-12, 0.005), (-0.0007356, 0.0001463, -0.005), (-0.0007356, 0.0001463, 0.005), (-0.0006929, 0.000287, -0.005), (-0.0006929, 0.000287, 0.005), (-0.0006236, 0.0004167, -0.005), (-0.0006236, 0.0004167, 0.005), (-0.0005303, 0.0005303, -0.005), (-0.0005303, 0.0005303, 0.005), (-0.0004167, 0.0006236, -0.005), (-0.0004167, 0.0006236, 0.005), (-0.000287, 0.0006929, -0.005), (-0.000287, 0.0006929, 0.005), (-0.0001463, 0.0007356, -0.005), (-0.0001463, 0.0007356, 0.005)], [], [(0, 1, 3, 2), (2, 3, 5, 4), (4, 5, 7, 6), (6, 7, 9, 8), (8, 9, 11, 10), (10, 11, 13, 12), (12, 13, 15, 14), (14, 15, 17, 16), (16, 17, 19, 18), (18, 19, 21, 20), (20, 21, 23, 22), (22, 23, 25, 24), (24, 25, 27, 26), (26, 27, 29, 28), (28, 29, 31, 30), (30, 31, 33, 32), (32, 33, 35, 34), (34, 35, 37, 36), (36, 37, 39, 38), (38, 39, 41, 40), (40, 41, 43, 42), (42, 43, 45, 44), (44, 45, 47, 46), (46, 47, 49, 48), (48, 49, 51, 50), (50, 51, 53, 52), (52, 53, 55, 54), (54, 55, 57, 56), (56, 57, 59, 58), (58, 59, 61, 60), (3, 1, 63, 61, 59, 57, 55, 53, 51, 49, 47, 45, 43, 41, 39, 37, 35, 33, 31, 29, 27, 25, 23, 21, 19, 17, 15, 13, 11, 9, 7, 5), (60, 61, 63, 62), (62, 63, 1, 0), (0, 2, 4, 6, 8, 10, 12, 14, 16, 18, 20, 22, 24, 26, 28, 30, 32, 34, 36, 38, 40, 42, 44, 46, 48, 50, 52, 54, 56, 58, 60, 62)])
_uv = me_cylinder_003.uv_layers.new(name='UVMap')
_uv.uv.foreach_set('vector', [1.0, 0.5, 1.0, 1.0, 0.9688, 1.0, 0.9688, 0.5, 0.9688, 0.5, 0.9688, 1.0, 0.9375, 1.0, 0.9375, 0.5, 0.9375, 0.5, 0.9375, 1.0, 0.9062, 1.0, 0.9062, 0.5, 0.9062, 0.5, 0.9062, 1.0, 0.875, 1.0, 0.875, 0.5, 0.875, 0.5, 0.875, 1.0, 0.8438, 1.0, 0.8438, 0.5, 0.8438, 0.5, 0.8438, 1.0, 0.8125, 1.0, 0.8125, 0.5, 0.8125, 0.5, 0.8125, 1.0, 0.7812, 1.0, 0.7812, 0.5, 0.7812, 0.5, 0.7812, 1.0, 0.75, 1.0, 0.75, 0.5, 0.75, 0.5, 0.75, 1.0, 0.7188, 1.0, 0.7188, 0.5, 0.7188, 0.5, 0.7188, 1.0, 0.6875, 1.0, 0.6875, 0.5, 0.6875, 0.5, 0.6875, 1.0, 0.6562, 1.0, 0.6562, 0.5, 0.6562, 0.5, 0.6562, 1.0, 0.625, 1.0, 0.625, 0.5, 0.625, 0.5, 0.625, 1.0, 0.5938, 1.0, 0.5938, 0.5, 0.5938, 0.5, 0.5938, 1.0, 0.5625, 1.0, 0.5625, 0.5, 0.5625, 0.5, 0.5625, 1.0, 0.5312, 1.0, 0.5312, 0.5, 0.5312, 0.5, 0.5312, 1.0, 0.5, 1.0, 0.5, 0.5, 0.5, 0.5, 0.5, 1.0, 0.4688, 1.0, 0.4688, 0.5, 0.4688, 0.5, 0.4688, 1.0, 0.4375, 1.0, 0.4375, 0.5, 0.4375, 0.5, 0.4375, 1.0, 0.4062, 1.0, 0.4062, 0.5, 0.4062, 0.5, 0.4062, 1.0, 0.375, 1.0, 0.375, 0.5, 0.375, 0.5, 0.375, 1.0, 0.3438, 1.0, 0.3438, 0.5, 0.3438, 0.5, 0.3438, 1.0, 0.3125, 1.0, 0.3125, 0.5, 0.3125, 0.5, 0.3125, 1.0, 0.2812, 1.0, 0.2812, 0.5, 0.2812, 0.5, 0.2812, 1.0, 0.25, 1.0, 0.25, 0.5, 0.25, 0.5, 0.25, 1.0, 0.2188, 1.0, 0.2188, 0.5, 0.2188, 0.5, 0.2188, 1.0, 0.1875, 1.0, 0.1875, 0.5, 0.1875, 0.5, 0.1875, 1.0, 0.1562, 1.0, 0.1562, 0.5, 0.1562, 0.5, 0.1562, 1.0, 0.125, 1.0, 0.125, 0.5, 0.125, 0.5, 0.125, 1.0, 0.09375, 1.0, 0.09375, 0.5, 0.09375, 0.5, 0.09375, 1.0, 0.0625, 1.0, 0.0625, 0.5, 0.2968, 0.4854, 0.25, 0.49, 0.2032, 0.4854, 0.1582, 0.4717, 0.1167, 0.4496, 0.08029, 0.4197, 0.05045, 0.3833, 0.02827, 0.3418, 0.01461, 0.2968, 0.01, 0.25, 0.01461, 0.2032, 0.02827, 0.1582, 0.05045, 0.1167, 0.08029, 0.08029, 0.1167, 0.05045, 0.1582, 0.02827, 0.2032, 0.01461, 0.25, 0.01, 0.2968, 0.01461, 0.3418, 0.02827, 0.3833, 0.05045, 0.4197, 0.08029, 0.4496, 0.1167, 0.4717, 0.1582, 0.4854, 0.2032, 0.49, 0.25, 0.4854, 0.2968, 0.4717, 0.3418, 0.4496, 0.3833, 0.4197, 0.4197, 0.3833, 0.4496, 0.3418, 0.4717, 0.0625, 0.5, 0.0625, 1.0, 0.03125, 1.0, 0.03125, 0.5, 0.03125, 0.5, 0.03125, 1.0, 0.0, 1.0, 0.0, 0.5, 0.75, 0.49, 0.7968, 0.4854, 0.8418, 0.4717, 0.8833, 0.4496, 0.9197, 0.4197, 0.9496, 0.3833, 0.9717, 0.3418, 0.9854, 0.2968, 0.99, 0.25, 0.9854, 0.2032, 0.9717, 0.1582, 0.9496, 0.1167, 0.9197, 0.08029, 0.8833, 0.05045, 0.8418, 0.02827, 0.7968, 0.01461, 0.75, 0.01, 0.7032, 0.01461, 0.6582, 0.02827, 0.6167, 0.05045, 0.5803, 0.08029, 0.5504, 0.1167, 0.5283, 0.1582, 0.5146, 0.2032, 0.51, 0.25, 0.5146, 0.2968, 0.5283, 0.3418, 0.5504, 0.3833, 0.5803, 0.4197, 0.6167, 0.4496, 0.6582, 0.4717, 0.7032, 0.4854])
me_cylinder_003.materials.append(mat_material_red_cutout)
me_cylinder_003.use_remesh_fix_poles = True
me_cylinder_003.use_remesh_preserve_attributes = False
me_cylinder_003.update()
me_cylinder_002 = bpy.data.meshes.new('Cylinder.002')
me_cylinder_002.from_pydata([(0.0, 0.00075, -0.005), (0.0, 0.00075, 0.005), (0.0001463, 0.0007356, -0.005), (0.0001463, 0.0007356, 0.005), (0.000287, 0.0006929, -0.005), (0.000287, 0.0006929, 0.005), (0.0004167, 0.0006236, -0.005), (0.0004167, 0.0006236, 0.005), (0.0005303, 0.0005303, -0.005), (0.0005303, 0.0005303, 0.005), (0.0006236, 0.0004167, -0.005), (0.0006236, 0.0004167, 0.005), (0.0006929, 0.000287, -0.005), (0.0006929, 0.000287, 0.005), (0.0007356, 0.0001463, -0.005), (0.0007356, 0.0001463, 0.005), (0.00075, -3.278e-11, -0.005), (0.00075, -3.278e-11, 0.005), (0.0007356, -0.0001463, -0.005), (0.0007356, -0.0001463, 0.005), (0.0006929, -0.000287, -0.005), (0.0006929, -0.000287, 0.005), (0.0006236, -0.0004167, -0.005), (0.0006236, -0.0004167, 0.005), (0.0005303, -0.0005303, -0.005), (0.0005303, -0.0005303, 0.005), (0.0004167, -0.0006236, -0.005), (0.0004167, -0.0006236, 0.005), (0.000287, -0.0006929, -0.005), (0.000287, -0.0006929, 0.005), (0.0001463, -0.0007356, -0.005), (0.0001463, -0.0007356, 0.005), (-6.557e-11, -0.00075, -0.005), (-6.557e-11, -0.00075, 0.005), (-0.0001463, -0.0007356, -0.005), (-0.0001463, -0.0007356, 0.005), (-0.000287, -0.0006929, -0.005), (-0.000287, -0.0006929, 0.005), (-0.0004167, -0.0006236, -0.005), (-0.0004167, -0.0006236, 0.005), (-0.0005303, -0.0005303, -0.005), (-0.0005303, -0.0005303, 0.005), (-0.0006236, -0.0004167, -0.005), (-0.0006236, -0.0004167, 0.005), (-0.0006929, -0.000287, -0.005), (-0.0006929, -0.000287, 0.005), (-0.0007356, -0.0001463, -0.005), (-0.0007356, -0.0001463, 0.005), (-0.00075, 8.944e-12, -0.005), (-0.00075, 8.944e-12, 0.005), (-0.0007356, 0.0001463, -0.005), (-0.0007356, 0.0001463, 0.005), (-0.0006929, 0.000287, -0.005), (-0.0006929, 0.000287, 0.005), (-0.0006236, 0.0004167, -0.005), (-0.0006236, 0.0004167, 0.005), (-0.0005303, 0.0005303, -0.005), (-0.0005303, 0.0005303, 0.005), (-0.0004167, 0.0006236, -0.005), (-0.0004167, 0.0006236, 0.005), (-0.000287, 0.0006929, -0.005), (-0.000287, 0.0006929, 0.005), (-0.0001463, 0.0007356, -0.005), (-0.0001463, 0.0007356, 0.005)], [], [(0, 1, 3, 2), (2, 3, 5, 4), (4, 5, 7, 6), (6, 7, 9, 8), (8, 9, 11, 10), (10, 11, 13, 12), (12, 13, 15, 14), (14, 15, 17, 16), (16, 17, 19, 18), (18, 19, 21, 20), (20, 21, 23, 22), (22, 23, 25, 24), (24, 25, 27, 26), (26, 27, 29, 28), (28, 29, 31, 30), (30, 31, 33, 32), (32, 33, 35, 34), (34, 35, 37, 36), (36, 37, 39, 38), (38, 39, 41, 40), (40, 41, 43, 42), (42, 43, 45, 44), (44, 45, 47, 46), (46, 47, 49, 48), (48, 49, 51, 50), (50, 51, 53, 52), (52, 53, 55, 54), (54, 55, 57, 56), (56, 57, 59, 58), (58, 59, 61, 60), (3, 1, 63, 61, 59, 57, 55, 53, 51, 49, 47, 45, 43, 41, 39, 37, 35, 33, 31, 29, 27, 25, 23, 21, 19, 17, 15, 13, 11, 9, 7, 5), (60, 61, 63, 62), (62, 63, 1, 0), (0, 2, 4, 6, 8, 10, 12, 14, 16, 18, 20, 22, 24, 26, 28, 30, 32, 34, 36, 38, 40, 42, 44, 46, 48, 50, 52, 54, 56, 58, 60, 62)])
_uv = me_cylinder_002.uv_layers.new(name='UVMap')
_uv.uv.foreach_set('vector', [1.0, 0.5, 1.0, 1.0, 0.9688, 1.0, 0.9688, 0.5, 0.9688, 0.5, 0.9688, 1.0, 0.9375, 1.0, 0.9375, 0.5, 0.9375, 0.5, 0.9375, 1.0, 0.9062, 1.0, 0.9062, 0.5, 0.9062, 0.5, 0.9062, 1.0, 0.875, 1.0, 0.875, 0.5, 0.875, 0.5, 0.875, 1.0, 0.8438, 1.0, 0.8438, 0.5, 0.8438, 0.5, 0.8438, 1.0, 0.8125, 1.0, 0.8125, 0.5, 0.8125, 0.5, 0.8125, 1.0, 0.7812, 1.0, 0.7812, 0.5, 0.7812, 0.5, 0.7812, 1.0, 0.75, 1.0, 0.75, 0.5, 0.75, 0.5, 0.75, 1.0, 0.7188, 1.0, 0.7188, 0.5, 0.7188, 0.5, 0.7188, 1.0, 0.6875, 1.0, 0.6875, 0.5, 0.6875, 0.5, 0.6875, 1.0, 0.6562, 1.0, 0.6562, 0.5, 0.6562, 0.5, 0.6562, 1.0, 0.625, 1.0, 0.625, 0.5, 0.625, 0.5, 0.625, 1.0, 0.5938, 1.0, 0.5938, 0.5, 0.5938, 0.5, 0.5938, 1.0, 0.5625, 1.0, 0.5625, 0.5, 0.5625, 0.5, 0.5625, 1.0, 0.5312, 1.0, 0.5312, 0.5, 0.5312, 0.5, 0.5312, 1.0, 0.5, 1.0, 0.5, 0.5, 0.5, 0.5, 0.5, 1.0, 0.4688, 1.0, 0.4688, 0.5, 0.4688, 0.5, 0.4688, 1.0, 0.4375, 1.0, 0.4375, 0.5, 0.4375, 0.5, 0.4375, 1.0, 0.4062, 1.0, 0.4062, 0.5, 0.4062, 0.5, 0.4062, 1.0, 0.375, 1.0, 0.375, 0.5, 0.375, 0.5, 0.375, 1.0, 0.3438, 1.0, 0.3438, 0.5, 0.3438, 0.5, 0.3438, 1.0, 0.3125, 1.0, 0.3125, 0.5, 0.3125, 0.5, 0.3125, 1.0, 0.2812, 1.0, 0.2812, 0.5, 0.2812, 0.5, 0.2812, 1.0, 0.25, 1.0, 0.25, 0.5, 0.25, 0.5, 0.25, 1.0, 0.2188, 1.0, 0.2188, 0.5, 0.2188, 0.5, 0.2188, 1.0, 0.1875, 1.0, 0.1875, 0.5, 0.1875, 0.5, 0.1875, 1.0, 0.1562, 1.0, 0.1562, 0.5, 0.1562, 0.5, 0.1562, 1.0, 0.125, 1.0, 0.125, 0.5, 0.125, 0.5, 0.125, 1.0, 0.09375, 1.0, 0.09375, 0.5, 0.09375, 0.5, 0.09375, 1.0, 0.0625, 1.0, 0.0625, 0.5, 0.2968, 0.4854, 0.25, 0.49, 0.2032, 0.4854, 0.1582, 0.4717, 0.1167, 0.4496, 0.08029, 0.4197, 0.05045, 0.3833, 0.02827, 0.3418, 0.01461, 0.2968, 0.01, 0.25, 0.01461, 0.2032, 0.02827, 0.1582, 0.05045, 0.1167, 0.08029, 0.08029, 0.1167, 0.05045, 0.1582, 0.02827, 0.2032, 0.01461, 0.25, 0.01, 0.2968, 0.01461, 0.3418, 0.02827, 0.3833, 0.05045, 0.4197, 0.08029, 0.4496, 0.1167, 0.4717, 0.1582, 0.4854, 0.2032, 0.49, 0.25, 0.4854, 0.2968, 0.4717, 0.3418, 0.4496, 0.3833, 0.4197, 0.4197, 0.3833, 0.4496, 0.3418, 0.4717, 0.0625, 0.5, 0.0625, 1.0, 0.03125, 1.0, 0.03125, 0.5, 0.03125, 0.5, 0.03125, 1.0, 0.0, 1.0, 0.0, 0.5, 0.75, 0.49, 0.7968, 0.4854, 0.8418, 0.4717, 0.8833, 0.4496, 0.9197, 0.4197, 0.9496, 0.3833, 0.9717, 0.3418, 0.9854, 0.2968, 0.99, 0.25, 0.9854, 0.2032, 0.9717, 0.1582, 0.9496, 0.1167, 0.9197, 0.08029, 0.8833, 0.05045, 0.8418, 0.02827, 0.7968, 0.01461, 0.75, 0.01, 0.7032, 0.01461, 0.6582, 0.02827, 0.6167, 0.05045, 0.5803, 0.08029, 0.5504, 0.1167, 0.5283, 0.1582, 0.5146, 0.2032, 0.51, 0.25, 0.5146, 0.2968, 0.5283, 0.3418, 0.5504, 0.3833, 0.5803, 0.4197, 0.6167, 0.4496, 0.6582, 0.4717, 0.7032, 0.4854])
me_cylinder_002.materials.append(mat_material_red_cutout)
me_cylinder_002.use_remesh_fix_poles = True
me_cylinder_002.use_remesh_preserve_attributes = False
me_cylinder_002.update()
me_cylinder_001 = bpy.data.meshes.new('Cylinder.001')
me_cylinder_001.from_pydata([(0.0, 0.00075, -0.005), (0.0, 0.00075, 0.005), (0.0001463, 0.0007356, -0.005), (0.0001463, 0.0007356, 0.005), (0.000287, 0.0006929, -0.005), (0.000287, 0.0006929, 0.005), (0.0004167, 0.0006236, -0.005), (0.0004167, 0.0006236, 0.005), (0.0005303, 0.0005303, -0.005), (0.0005303, 0.0005303, 0.005), (0.0006236, 0.0004167, -0.005), (0.0006236, 0.0004167, 0.005), (0.0006929, 0.000287, -0.005), (0.0006929, 0.000287, 0.005), (0.0007356, 0.0001463, -0.005), (0.0007356, 0.0001463, 0.005), (0.00075, -3.278e-11, -0.005), (0.00075, -3.278e-11, 0.005), (0.0007356, -0.0001463, -0.005), (0.0007356, -0.0001463, 0.005), (0.0006929, -0.000287, -0.005), (0.0006929, -0.000287, 0.005), (0.0006236, -0.0004167, -0.005), (0.0006236, -0.0004167, 0.005), (0.0005303, -0.0005303, -0.005), (0.0005303, -0.0005303, 0.005), (0.0004167, -0.0006236, -0.005), (0.0004167, -0.0006236, 0.005), (0.000287, -0.0006929, -0.005), (0.000287, -0.0006929, 0.005), (0.0001463, -0.0007356, -0.005), (0.0001463, -0.0007356, 0.005), (-6.557e-11, -0.00075, -0.005), (-6.557e-11, -0.00075, 0.005), (-0.0001463, -0.0007356, -0.005), (-0.0001463, -0.0007356, 0.005), (-0.000287, -0.0006929, -0.005), (-0.000287, -0.0006929, 0.005), (-0.0004167, -0.0006236, -0.005), (-0.0004167, -0.0006236, 0.005), (-0.0005303, -0.0005303, -0.005), (-0.0005303, -0.0005303, 0.005), (-0.0006236, -0.0004167, -0.005), (-0.0006236, -0.0004167, 0.005), (-0.0006929, -0.000287, -0.005), (-0.0006929, -0.000287, 0.005), (-0.0007356, -0.0001463, -0.005), (-0.0007356, -0.0001463, 0.005), (-0.00075, 8.944e-12, -0.005), (-0.00075, 8.944e-12, 0.005), (-0.0007356, 0.0001463, -0.005), (-0.0007356, 0.0001463, 0.005), (-0.0006929, 0.000287, -0.005), (-0.0006929, 0.000287, 0.005), (-0.0006236, 0.0004167, -0.005), (-0.0006236, 0.0004167, 0.005), (-0.0005303, 0.0005303, -0.005), (-0.0005303, 0.0005303, 0.005), (-0.0004167, 0.0006236, -0.005), (-0.0004167, 0.0006236, 0.005), (-0.000287, 0.0006929, -0.005), (-0.000287, 0.0006929, 0.005), (-0.0001463, 0.0007356, -0.005), (-0.0001463, 0.0007356, 0.005)], [], [(0, 1, 3, 2), (2, 3, 5, 4), (4, 5, 7, 6), (6, 7, 9, 8), (8, 9, 11, 10), (10, 11, 13, 12), (12, 13, 15, 14), (14, 15, 17, 16), (16, 17, 19, 18), (18, 19, 21, 20), (20, 21, 23, 22), (22, 23, 25, 24), (24, 25, 27, 26), (26, 27, 29, 28), (28, 29, 31, 30), (30, 31, 33, 32), (32, 33, 35, 34), (34, 35, 37, 36), (36, 37, 39, 38), (38, 39, 41, 40), (40, 41, 43, 42), (42, 43, 45, 44), (44, 45, 47, 46), (46, 47, 49, 48), (48, 49, 51, 50), (50, 51, 53, 52), (52, 53, 55, 54), (54, 55, 57, 56), (56, 57, 59, 58), (58, 59, 61, 60), (3, 1, 63, 61, 59, 57, 55, 53, 51, 49, 47, 45, 43, 41, 39, 37, 35, 33, 31, 29, 27, 25, 23, 21, 19, 17, 15, 13, 11, 9, 7, 5), (60, 61, 63, 62), (62, 63, 1, 0), (0, 2, 4, 6, 8, 10, 12, 14, 16, 18, 20, 22, 24, 26, 28, 30, 32, 34, 36, 38, 40, 42, 44, 46, 48, 50, 52, 54, 56, 58, 60, 62)])
_uv = me_cylinder_001.uv_layers.new(name='UVMap')
_uv.uv.foreach_set('vector', [1.0, 0.5, 1.0, 1.0, 0.9688, 1.0, 0.9688, 0.5, 0.9688, 0.5, 0.9688, 1.0, 0.9375, 1.0, 0.9375, 0.5, 0.9375, 0.5, 0.9375, 1.0, 0.9062, 1.0, 0.9062, 0.5, 0.9062, 0.5, 0.9062, 1.0, 0.875, 1.0, 0.875, 0.5, 0.875, 0.5, 0.875, 1.0, 0.8438, 1.0, 0.8438, 0.5, 0.8438, 0.5, 0.8438, 1.0, 0.8125, 1.0, 0.8125, 0.5, 0.8125, 0.5, 0.8125, 1.0, 0.7812, 1.0, 0.7812, 0.5, 0.7812, 0.5, 0.7812, 1.0, 0.75, 1.0, 0.75, 0.5, 0.75, 0.5, 0.75, 1.0, 0.7188, 1.0, 0.7188, 0.5, 0.7188, 0.5, 0.7188, 1.0, 0.6875, 1.0, 0.6875, 0.5, 0.6875, 0.5, 0.6875, 1.0, 0.6562, 1.0, 0.6562, 0.5, 0.6562, 0.5, 0.6562, 1.0, 0.625, 1.0, 0.625, 0.5, 0.625, 0.5, 0.625, 1.0, 0.5938, 1.0, 0.5938, 0.5, 0.5938, 0.5, 0.5938, 1.0, 0.5625, 1.0, 0.5625, 0.5, 0.5625, 0.5, 0.5625, 1.0, 0.5312, 1.0, 0.5312, 0.5, 0.5312, 0.5, 0.5312, 1.0, 0.5, 1.0, 0.5, 0.5, 0.5, 0.5, 0.5, 1.0, 0.4688, 1.0, 0.4688, 0.5, 0.4688, 0.5, 0.4688, 1.0, 0.4375, 1.0, 0.4375, 0.5, 0.4375, 0.5, 0.4375, 1.0, 0.4062, 1.0, 0.4062, 0.5, 0.4062, 0.5, 0.4062, 1.0, 0.375, 1.0, 0.375, 0.5, 0.375, 0.5, 0.375, 1.0, 0.3438, 1.0, 0.3438, 0.5, 0.3438, 0.5, 0.3438, 1.0, 0.3125, 1.0, 0.3125, 0.5, 0.3125, 0.5, 0.3125, 1.0, 0.2812, 1.0, 0.2812, 0.5, 0.2812, 0.5, 0.2812, 1.0, 0.25, 1.0, 0.25, 0.5, 0.25, 0.5, 0.25, 1.0, 0.2188, 1.0, 0.2188, 0.5, 0.2188, 0.5, 0.2188, 1.0, 0.1875, 1.0, 0.1875, 0.5, 0.1875, 0.5, 0.1875, 1.0, 0.1562, 1.0, 0.1562, 0.5, 0.1562, 0.5, 0.1562, 1.0, 0.125, 1.0, 0.125, 0.5, 0.125, 0.5, 0.125, 1.0, 0.09375, 1.0, 0.09375, 0.5, 0.09375, 0.5, 0.09375, 1.0, 0.0625, 1.0, 0.0625, 0.5, 0.2968, 0.4854, 0.25, 0.49, 0.2032, 0.4854, 0.1582, 0.4717, 0.1167, 0.4496, 0.08029, 0.4197, 0.05045, 0.3833, 0.02827, 0.3418, 0.01461, 0.2968, 0.01, 0.25, 0.01461, 0.2032, 0.02827, 0.1582, 0.05045, 0.1167, 0.08029, 0.08029, 0.1167, 0.05045, 0.1582, 0.02827, 0.2032, 0.01461, 0.25, 0.01, 0.2968, 0.01461, 0.3418, 0.02827, 0.3833, 0.05045, 0.4197, 0.08029, 0.4496, 0.1167, 0.4717, 0.1582, 0.4854, 0.2032, 0.49, 0.25, 0.4854, 0.2968, 0.4717, 0.3418, 0.4496, 0.3833, 0.4197, 0.4197, 0.3833, 0.4496, 0.3418, 0.4717, 0.0625, 0.5, 0.0625, 1.0, 0.03125, 1.0, 0.03125, 0.5, 0.03125, 0.5, 0.03125, 1.0, 0.0, 1.0, 0.0, 0.5, 0.75, 0.49, 0.7968, 0.4854, 0.8418, 0.4717, 0.8833, 0.4496, 0.9197, 0.4197, 0.9496, 0.3833, 0.9717, 0.3418, 0.9854, 0.2968, 0.99, 0.25, 0.9854, 0.2032, 0.9717, 0.1582, 0.9496, 0.1167, 0.9197, 0.08029, 0.8833, 0.05045, 0.8418, 0.02827, 0.7968, 0.01461, 0.75, 0.01, 0.7032, 0.01461, 0.6582, 0.02827, 0.6167, 0.05045, 0.5803, 0.08029, 0.5504, 0.1167, 0.5283, 0.1582, 0.5146, 0.2032, 0.51, 0.25, 0.5146, 0.2968, 0.5283, 0.3418, 0.5504, 0.3833, 0.5803, 0.4197, 0.6167, 0.4496, 0.6582, 0.4717, 0.7032, 0.4854])
me_cylinder_001.materials.append(mat_material_red_cutout)
me_cylinder_001.use_remesh_fix_poles = True
me_cylinder_001.use_remesh_preserve_attributes = False
me_cylinder_001.update()
me_cube_018 = bpy.data.meshes.new('Cube.018')
me_cube_018.from_pydata([(-0.006, -0.003, -0.0075), (-0.006, -0.003, 0.0075), (-0.006, 0.003, -0.0075), (-0.006, 0.003, 0.0075), (0.006, -0.003, -0.0075), (0.006, -0.003, 0.0075), (0.006, 0.003, -0.0075), (0.006, 0.003, 0.0075)], [], [(0, 1, 3, 2), (2, 3, 7, 6), (6, 7, 5, 4), (4, 5, 1, 0), (2, 6, 4, 0), (7, 3, 1, 5)])
_uv = me_cube_018.uv_layers.new(name='UVMap')
_uv.uv.foreach_set('vector', [0.375, 0.0, 0.625, 0.0, 0.625, 0.25, 0.375, 0.25, 0.375, 0.25, 0.625, 0.25, 0.625, 0.5, 0.375, 0.5, 0.375, 0.5, 0.625, 0.5, 0.625, 0.75, 0.375, 0.75, 0.375, 0.75, 0.625, 0.75, 0.625, 1.0, 0.375, 1.0, 0.125, 0.5, 0.375, 0.5, 0.375, 0.75, 0.125, 0.75, 0.625, 0.5, 0.875, 0.5, 0.875, 0.75, 0.625, 0.75])
me_cube_018.materials.append(mat_material_red_cutout)
me_cube_018.use_remesh_fix_poles = True
me_cube_018.use_remesh_preserve_attributes = False
me_cube_018.update()
me_cube_019 = bpy.data.meshes.new('Cube.019')
me_cube_019.from_pydata([(-1.0, -1.0, -1.0), (-1.0, -1.0, 1.0), (-1.0, 1.0, -1.0), (-1.0, 1.0, 1.0), (1.0, -1.0, -1.0), (1.0, -1.0, 1.0), (1.0, 1.0, -1.0), (1.0, 1.0, 1.0)], [], [(0, 1, 3, 2), (2, 3, 7, 6), (6, 7, 5, 4), (4, 5, 1, 0), (2, 6, 4, 0), (7, 3, 1, 5)])
_uv = me_cube_019.uv_layers.new(name='UVMap')
_uv.uv.foreach_set('vector', [0.375, 0.0, 0.625, 0.0, 0.625, 0.25, 0.375, 0.25, 0.375, 0.25, 0.625, 0.25, 0.625, 0.5, 0.375, 0.5, 0.375, 0.5, 0.625, 0.5, 0.625, 0.75, 0.375, 0.75, 0.375, 0.75, 0.625, 0.75, 0.625, 1.0, 0.375, 1.0, 0.125, 0.5, 0.375, 0.5, 0.375, 0.75, 0.125, 0.75, 0.625, 0.5, 0.875, 0.5, 0.875, 0.75, 0.625, 0.75])
me_cube_019.materials.append(mat_material_red_cutout)
me_cube_019.use_remesh_fix_poles = True
me_cube_019.use_remesh_preserve_attributes = False
me_cube_019.update()
me_cube_005 = bpy.data.meshes.new('Cube.005')
me_cube_005.from_pydata([(-0.0035, -0.0035, -0.001), (-0.0035, -0.0035, 0.001), (-0.0035, 0.0035, -0.001), (-0.0035, 0.0035, 0.001), (0.0035, -0.0035, -0.001), (0.0035, -0.0035, 0.001), (0.0035, 0.0035, -0.001), (0.0035, 0.0035, 0.001)], [], [(0, 1, 3, 2), (2, 3, 7, 6), (6, 7, 5, 4), (4, 5, 1, 0), (2, 6, 4, 0), (7, 3, 1, 5)])
_uv = me_cube_005.uv_layers.new(name='UVMap')
_uv.uv.foreach_set('vector', [0.375, 0.0, 0.625, 0.0, 0.625, 0.25, 0.375, 0.25, 0.375, 0.25, 0.625, 0.25, 0.625, 0.5, 0.375, 0.5, 0.375, 0.5, 0.625, 0.5, 0.625, 0.75, 0.375, 0.75, 0.375, 0.75, 0.625, 0.75, 0.625, 1.0, 0.375, 1.0, 0.125, 0.5, 0.375, 0.5, 0.375, 0.75, 0.125, 0.75, 0.625, 0.5, 0.875, 0.5, 0.875, 0.75, 0.625, 0.75])
me_cube_005.materials.append(mat_purple)
me_cube_005.use_remesh_fix_poles = True
me_cube_005.use_remesh_preserve_attributes = False
me_cube_005.update()
me_cube_006 = bpy.data.meshes.new('Cube.006')
me_cube_006.from_pydata([(-0.007, -0.008, -0.0045), (-0.007, -0.008, 0.0045), (-0.007, 0.008, -0.0045), (-0.007, 0.008, 0.0045), (0.007, -0.008, -0.0045), (0.007, -0.008, 0.0045), (0.007, 0.008, -0.0045), (0.007, 0.008, 0.0045)], [], [(0, 1, 3, 2), (2, 3, 7, 6), (6, 7, 5, 4), (4, 5, 1, 0), (2, 6, 4, 0), (7, 3, 1, 5)])
_uv = me_cube_006.uv_layers.new(name='UVMap')
_uv.uv.foreach_set('vector', [0.375, 0.0, 0.625, 0.0, 0.625, 0.25, 0.375, 0.25, 0.375, 0.25, 0.625, 0.25, 0.625, 0.5, 0.375, 0.5, 0.375, 0.5, 0.625, 0.5, 0.625, 0.75, 0.375, 0.75, 0.375, 0.75, 0.625, 0.75, 0.625, 1.0, 0.375, 1.0, 0.125, 0.5, 0.375, 0.5, 0.375, 0.75, 0.125, 0.75, 0.625, 0.5, 0.875, 0.5, 0.875, 0.75, 0.625, 0.75])
me_cube_006.materials.append(mat_blue_mount)
me_cube_006.use_remesh_fix_poles = True
me_cube_006.use_remesh_preserve_attributes = False
me_cube_006.update()
me_cylinder_004 = bpy.data.meshes.new('Cylinder.004')
me_cylinder_004.from_pydata([(0.0, 0.002, -0.0075), (0.0, 0.002, 0.0075), (0.0003902, 0.001962, -0.0075), (0.0003902, 0.001962, 0.0075), (0.0007654, 0.001848, -0.0075), (0.0007654, 0.001848, 0.0075), (0.001111, 0.001663, -0.0075), (0.001111, 0.001663, 0.0075), (0.001414, 0.001414, -0.0075), (0.001414, 0.001414, 0.0075), (0.001663, 0.001111, -0.0075), (0.001663, 0.001111, 0.0075), (0.001848, 0.0007654, -0.0075), (0.001848, 0.0007654, 0.0075), (0.001962, 0.0003902, -0.0075), (0.001962, 0.0003902, 0.0075), (0.002, -8.742e-11, -0.0075), (0.002, -8.742e-11, 0.0075), (0.001962, -0.0003902, -0.0075), (0.001962, -0.0003902, 0.0075), (0.001848, -0.0007654, -0.0075), (0.001848, -0.0007654, 0.0075), (0.001663, -0.001111, -0.0075), (0.001663, -0.001111, 0.0075), (0.001414, -0.001414, -0.0075), (0.001414, -0.001414, 0.0075), (0.001111, -0.001663, -0.0075), (0.001111, -0.001663, 0.0075), (0.0007654, -0.001848, -0.0075), (0.0007654, -0.001848, 0.0075), (0.0003902, -0.001962, -0.0075), (0.0003902, -0.001962, 0.0075), (-1.748e-10, -0.002, -0.0075), (-1.748e-10, -0.002, 0.0075), (-0.0003902, -0.001962, -0.0075), (-0.0003902, -0.001962, 0.0075), (-0.0007654, -0.001848, -0.0075), (-0.0007654, -0.001848, 0.0075), (-0.001111, -0.001663, -0.0075), (-0.001111, -0.001663, 0.0075), (-0.001414, -0.001414, -0.0075), (-0.001414, -0.001414, 0.0075), (-0.001663, -0.001111, -0.0075), (-0.001663, -0.001111, 0.0075), (-0.001848, -0.0007654, -0.0075), (-0.001848, -0.0007654, 0.0075), (-0.001962, -0.0003902, -0.0075), (-0.001962, -0.0003902, 0.0075), (-0.002, 2.385e-11, -0.0075), (-0.002, 2.385e-11, 0.0075), (-0.001962, 0.0003902, -0.0075), (-0.001962, 0.0003902, 0.0075), (-0.001848, 0.0007654, -0.0075), (-0.001848, 0.0007654, 0.0075), (-0.001663, 0.001111, -0.0075), (-0.001663, 0.001111, 0.0075), (-0.001414, 0.001414, -0.0075), (-0.001414, 0.001414, 0.0075), (-0.001111, 0.001663, -0.0075), (-0.001111, 0.001663, 0.0075), (-0.0007654, 0.001848, -0.0075), (-0.0007654, 0.001848, 0.0075), (-0.0003902, 0.001962, -0.0075), (-0.0003902, 0.001962, 0.0075)], [], [(0, 1, 3, 2), (2, 3, 5, 4), (4, 5, 7, 6), (6, 7, 9, 8), (8, 9, 11, 10), (10, 11, 13, 12), (12, 13, 15, 14), (14, 15, 17, 16), (16, 17, 19, 18), (18, 19, 21, 20), (20, 21, 23, 22), (22, 23, 25, 24), (24, 25, 27, 26), (26, 27, 29, 28), (28, 29, 31, 30), (30, 31, 33, 32), (32, 33, 35, 34), (34, 35, 37, 36), (36, 37, 39, 38), (38, 39, 41, 40), (40, 41, 43, 42), (42, 43, 45, 44), (44, 45, 47, 46), (46, 47, 49, 48), (48, 49, 51, 50), (50, 51, 53, 52), (52, 53, 55, 54), (54, 55, 57, 56), (56, 57, 59, 58), (58, 59, 61, 60), (3, 1, 63, 61, 59, 57, 55, 53, 51, 49, 47, 45, 43, 41, 39, 37, 35, 33, 31, 29, 27, 25, 23, 21, 19, 17, 15, 13, 11, 9, 7, 5), (60, 61, 63, 62), (62, 63, 1, 0), (0, 2, 4, 6, 8, 10, 12, 14, 16, 18, 20, 22, 24, 26, 28, 30, 32, 34, 36, 38, 40, 42, 44, 46, 48, 50, 52, 54, 56, 58, 60, 62)])
_uv = me_cylinder_004.uv_layers.new(name='UVMap')
_uv.uv.foreach_set('vector', [1.0, 0.5, 1.0, 1.0, 0.9688, 1.0, 0.9688, 0.5, 0.9688, 0.5, 0.9688, 1.0, 0.9375, 1.0, 0.9375, 0.5, 0.9375, 0.5, 0.9375, 1.0, 0.9062, 1.0, 0.9062, 0.5, 0.9062, 0.5, 0.9062, 1.0, 0.875, 1.0, 0.875, 0.5, 0.875, 0.5, 0.875, 1.0, 0.8438, 1.0, 0.8438, 0.5, 0.8438, 0.5, 0.8438, 1.0, 0.8125, 1.0, 0.8125, 0.5, 0.8125, 0.5, 0.8125, 1.0, 0.7812, 1.0, 0.7812, 0.5, 0.7812, 0.5, 0.7812, 1.0, 0.75, 1.0, 0.75, 0.5, 0.75, 0.5, 0.75, 1.0, 0.7188, 1.0, 0.7188, 0.5, 0.7188, 0.5, 0.7188, 1.0, 0.6875, 1.0, 0.6875, 0.5, 0.6875, 0.5, 0.6875, 1.0, 0.6562, 1.0, 0.6562, 0.5, 0.6562, 0.5, 0.6562, 1.0, 0.625, 1.0, 0.625, 0.5, 0.625, 0.5, 0.625, 1.0, 0.5938, 1.0, 0.5938, 0.5, 0.5938, 0.5, 0.5938, 1.0, 0.5625, 1.0, 0.5625, 0.5, 0.5625, 0.5, 0.5625, 1.0, 0.5312, 1.0, 0.5312, 0.5, 0.5312, 0.5, 0.5312, 1.0, 0.5, 1.0, 0.5, 0.5, 0.5, 0.5, 0.5, 1.0, 0.4688, 1.0, 0.4688, 0.5, 0.4688, 0.5, 0.4688, 1.0, 0.4375, 1.0, 0.4375, 0.5, 0.4375, 0.5, 0.4375, 1.0, 0.4062, 1.0, 0.4062, 0.5, 0.4062, 0.5, 0.4062, 1.0, 0.375, 1.0, 0.375, 0.5, 0.375, 0.5, 0.375, 1.0, 0.3438, 1.0, 0.3438, 0.5, 0.3438, 0.5, 0.3438, 1.0, 0.3125, 1.0, 0.3125, 0.5, 0.3125, 0.5, 0.3125, 1.0, 0.2812, 1.0, 0.2812, 0.5, 0.2812, 0.5, 0.2812, 1.0, 0.25, 1.0, 0.25, 0.5, 0.25, 0.5, 0.25, 1.0, 0.2188, 1.0, 0.2188, 0.5, 0.2188, 0.5, 0.2188, 1.0, 0.1875, 1.0, 0.1875, 0.5, 0.1875, 0.5, 0.1875, 1.0, 0.1562, 1.0, 0.1562, 0.5, 0.1562, 0.5, 0.1562, 1.0, 0.125, 1.0, 0.125, 0.5, 0.125, 0.5, 0.125, 1.0, 0.09375, 1.0, 0.09375, 0.5, 0.09375, 0.5, 0.09375, 1.0, 0.0625, 1.0, 0.0625, 0.5, 0.2968, 0.4854, 0.25, 0.49, 0.2032, 0.4854, 0.1582, 0.4717, 0.1167, 0.4496, 0.08029, 0.4197, 0.05045, 0.3833, 0.02827, 0.3418, 0.01461, 0.2968, 0.01, 0.25, 0.01461, 0.2032, 0.02827, 0.1582, 0.05045, 0.1167, 0.08029, 0.08029, 0.1167, 0.05045, 0.1582, 0.02827, 0.2032, 0.01461, 0.25, 0.01, 0.2968, 0.01461, 0.3418, 0.02827, 0.3833, 0.05045, 0.4197, 0.08029, 0.4496, 0.1167, 0.4717, 0.1582, 0.4854, 0.2032, 0.49, 0.25, 0.4854, 0.2968, 0.4717, 0.3418, 0.4496, 0.3833, 0.4197, 0.4197, 0.3833, 0.4496, 0.3418, 0.4717, 0.0625, 0.5, 0.0625, 1.0, 0.03125, 1.0, 0.03125, 0.5, 0.03125, 0.5, 0.03125, 1.0, 0.0, 1.0, 0.0, 0.5, 0.75, 0.49, 0.7968, 0.4854, 0.8418, 0.4717, 0.8833, 0.4496, 0.9197, 0.4197, 0.9496, 0.3833, 0.9717, 0.3418, 0.9854, 0.2968, 0.99, 0.25, 0.9854, 0.2032, 0.9717, 0.1582, 0.9496, 0.1167, 0.9197, 0.08029, 0.8833, 0.05045, 0.8418, 0.02827, 0.7968, 0.01461, 0.75, 0.01, 0.7032, 0.01461, 0.6582, 0.02827, 0.6167, 0.05045, 0.5803, 0.08029, 0.5504, 0.1167, 0.5283, 0.1582, 0.5146, 0.2032, 0.51, 0.25, 0.5146, 0.2968, 0.5283, 0.3418, 0.5504, 0.3833, 0.5803, 0.4197, 0.6167, 0.4496, 0.6582, 0.4717, 0.7032, 0.4854])
me_cylinder_004.materials.append(mat_purple)
me_cylinder_004.use_remesh_fix_poles = True
me_cylinder_004.use_remesh_preserve_attributes = False
me_cylinder_004.update()
me_cube_014 = bpy.data.meshes.new('Cube.014')
me_cube_014.from_pydata([(-0.007, -0.008, -0.0045), (-0.007, -0.008, 0.0045), (-0.007, 0.008, -0.0045), (-0.007, 0.008, 0.0045), (0.007, -0.008, -0.0045), (0.007, -0.008, 0.0045), (0.007, 0.008, -0.0045), (0.007, 0.008, 0.0045)], [], [(0, 1, 3, 2), (2, 3, 7, 6), (6, 7, 5, 4), (4, 5, 1, 0), (2, 6, 4, 0), (7, 3, 1, 5)])
_uv = me_cube_014.uv_layers.new(name='UVMap')
_uv.uv.foreach_set('vector', [0.375, 0.0, 0.625, 0.0, 0.625, 0.25, 0.375, 0.25, 0.375, 0.25, 0.625, 0.25, 0.625, 0.5, 0.375, 0.5, 0.375, 0.5, 0.625, 0.5, 0.625, 0.75, 0.375, 0.75, 0.375, 0.75, 0.625, 0.75, 0.625, 1.0, 0.375, 1.0, 0.125, 0.5, 0.375, 0.5, 0.375, 0.75, 0.125, 0.75, 0.625, 0.5, 0.875, 0.5, 0.875, 0.75, 0.625, 0.75])
me_cube_014.materials.append(mat_purple)
me_cube_014.use_remesh_fix_poles = True
me_cube_014.use_remesh_preserve_attributes = False
me_cube_014.update()

# ---- objects
ob_right_rear_wheel = bpy.data.objects.new('right rear wheel', me_cylinder_006)
ob_flange_grommet_front = bpy.data.objects.new('flange grommet front', me_cube_010)
ob_flange_grommet_rear = bpy.data.objects.new('flange grommet rear', me_cube_011)
ob_motor = bpy.data.objects.new('motor', me_cube_007)
ob_cable = bpy.data.objects.new('cable', me_cube_003)
ob_rotor = bpy.data.objects.new('rotor', me_cylinder_005)
ob_mount = bpy.data.objects.new('mount', me_cube_001)
ob_v_slice_height = bpy.data.objects.new('V slice height', me_cube_012)
ob_v_slice_width = bpy.data.objects.new('V slice width', me_cube_013)
ob_motor_hole = bpy.data.objects.new('motor hole', me_cube_008)
ob_screw_ll = bpy.data.objects.new('screw LL', me_cylinder)
ob_screw_lr = bpy.data.objects.new('screw LR', me_cylinder_003)
ob_screw_ul = bpy.data.objects.new('screw UL', me_cylinder_002)
ob_screw_ur = bpy.data.objects.new('screw UR', me_cylinder_001)
ob_cable_hole = bpy.data.objects.new('cable hole', me_cube_018)
ob_top_rear_bevel = bpy.data.objects.new('top rear bevel', me_cube_019)
ob_recessed_nut = bpy.data.objects.new('recessed nut', me_cube_005)
ob_stem = bpy.data.objects.new('stem', me_cube_006)
ob_girder_bolt = bpy.data.objects.new('girder bolt', me_cylinder_004)
ob_spring = bpy.data.objects.new('spring', me_cube_014)

# ---- transforms, parenting, visibility, modifiers, constraints
ob_right_rear_wheel.location = (-0.01, -0.0335, 0.0)
ob_right_rear_wheel.rotation_euler = (1.571, 0.0, 0.0)
ob_right_rear_wheel.scale = (0.5, 0.5, 1.0)
ob_flange_grommet_front.location = (0.025, -0.01, 0.0)
ob_flange_grommet_front.scale = (0.005, 0.003, 0.01)
ob_flange_grommet_rear.location = (-0.025, -0.01, 0.0)
ob_flange_grommet_rear.scale = (0.005, 0.003, 0.01)
ob_motor.location = (0.0, 0.0, 0.0)
ob_cable.location = (-0.023, 0.0145, 0.0)
ob_cable.scale = (1.0, 1.25, 1.0)
ob_rotor.location = (-0.01, 0.014, 0.0)
ob_rotor.rotation_euler = (1.571, 0.0, 0.0)
ob_rotor.scale = (1.0, 1.0, 1.167)
ob_mount.location = (0.0, 0.01, 0.0)
ob_mount.scale = (1.053, 1.079, 1.0)
ob_v_slice_height.location = (-0.0025, 0.0264, -0.0005)
ob_v_slice_height.scale = (1.0, 1.0, 1.35)
ob_v_slice_width.location = (-0.0095, 0.0264, -0.00675)
ob_v_slice_width.scale = (1.071, 1.0, 1.0)
ob_motor_hole.location = (0.0, 0.0, 0.0)
ob_screw_ll.location = (-0.025, -0.006, -0.005)
ob_screw_ll.rotation_euler = (1.571, 0.0, 0.0)
ob_screw_ll.scale = (1.0, 1.0, 1.6)
ob_screw_lr.location = (0.025, -0.006, -0.005)
ob_screw_lr.rotation_euler = (1.571, 0.0, 0.0)
ob_screw_lr.scale = (1.0, 1.0, 1.6)
ob_screw_ul.location = (-0.025, -0.006, 0.005)
ob_screw_ul.rotation_euler = (1.571, 0.0, 0.0)
ob_screw_ul.scale = (1.0, 1.0, 1.6)
ob_screw_ur.location = (0.025, -0.006, 0.005)
ob_screw_ur.rotation_euler = (1.571, 0.0, 0.0)
ob_screw_ur.scale = (1.0, 1.0, 1.6)
ob_cable_hole.location = (-0.025, 0.0145, 0.00375)
ob_top_rear_bevel.location = (0.0, 0.026, 0.01)
ob_top_rear_bevel.rotation_euler = (0.7854, 0.0, 0.0)
ob_top_rear_bevel.scale = (0.031, 0.003, 0.006)
ob_recessed_nut.location = (-0.01, 0.0357, -0.00575)
ob_recessed_nut.scale = (1.014, 1.014, 1.5)
ob_stem.location = (-0.01, 0.034, -0.00175)
ob_girder_bolt.location = (-0.01, 0.0357, -0.003)
ob_girder_bolt.scale = (1.025, 1.025, 1.0)
ob_spring.location = (-0.0031, 0.034, -0.00615)
ob_spring.scale = (0.1429, 1.0, 0.2222)

# ---- collection membership
col_collection.objects.link(ob_right_rear_wheel)
col_motor_assembly.objects.link(ob_flange_grommet_front)
col_motor_assembly.objects.link(ob_flange_grommet_rear)
col_motor_assembly.objects.link(ob_motor)
col_motor_assembly.objects.link(ob_cable)
col_motor_assembly.objects.link(ob_rotor)
col_mount_assembly.objects.link(ob_mount)
col_mount_assembly.objects.link(ob_v_slice_height)
col_mount_assembly.objects.link(ob_v_slice_width)
col_mount_assembly.objects.link(ob_motor_hole)
col_mount_assembly.objects.link(ob_screw_ll)
col_mount_assembly.objects.link(ob_screw_lr)
col_mount_assembly.objects.link(ob_screw_ul)
col_mount_assembly.objects.link(ob_screw_ur)
col_mount_assembly.objects.link(ob_cable_hole)
col_mount_assembly.objects.link(ob_top_rear_bevel)
col_stem_assembly.objects.link(ob_recessed_nut)
col_stem_assembly.objects.link(ob_stem)
col_stem_assembly.objects.link(ob_girder_bolt)
col_stem_assembly.objects.link(ob_spring)

# ---- scene / render settings (as saved in the file)
scene.frame_start = 1; scene.frame_end = 250; scene.frame_set(1)
scene.render.engine = 'BLENDER_EEVEE_NEXT'
scene.cycles.sampling_pattern = 'TABULATED_SOBOL'
scene.cycles.use_light_tree = False
scene.view_settings.view_transform = 'Standard'
bpy.context.view_layer.update()

# ---- added for rendering (the .blend has no active camera and no usable light): camera, sun
cam_auto = bpy.data.cameras.new('AutoCamera')
cam_auto.lens = 50.0
cam_auto.sensor_width = 36.0
cam_auto.clip_end = 1000.0
ob_auto_camera = bpy.data.objects.new('AutoCamera', cam_auto)
scene.collection.objects.link(ob_auto_camera)
ob_auto_camera.location = (0.183045, -0.220554, 0.148036)
ob_auto_camera.rotation_euler = (1.09748, -7.21219e-08, 0.694738)
scene.camera = ob_auto_camera
light_auto_sun = bpy.data.lights.new('AutoSun', 'SUN')
light_auto_sun.energy = 3.0
light_auto_sun.angle = 0.0523599
ob_auto_sun = bpy.data.objects.new('AutoSun', light_auto_sun)
scene.collection.objects.link(ob_auto_sun)
ob_auto_sun.rotation_euler = (0.872665, 0.174533, 0.523599)
bpy.context.view_layer.update()
